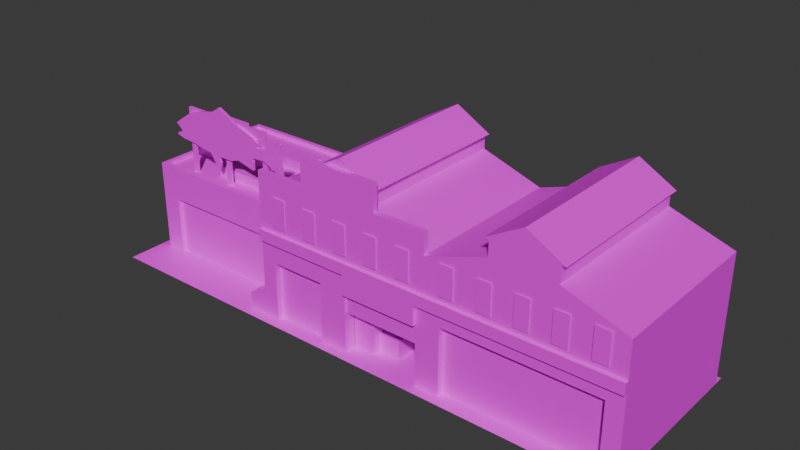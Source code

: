# Source: CCity_FFactory.blend  (saved by Blender 4.5.88; exported with 4.5.12 LTS)
import bpy
from mathutils import Matrix  # noqa: F401  (used for matrix-valued properties, if any)

bpy.ops.wm.read_factory_settings(use_empty=True)
scene = bpy.context.scene
scene.name = 'Scene'

# ---- collections
col_collection = bpy.data.collections.new('Collection'); scene.collection.children.link(col_collection)

# ---- images (referenced by path relative to the original .blend; pixels are not part of the script)
import os
ASSET_DIR = os.environ.get("B2B_ASSET_DIR", "")  # directory of the original .blend (textures are referenced by path, not embedded)
HERE = os.path.dirname(os.path.abspath(__file__))  # packed textures are extracted next to this script under _unpacked/

def load_image(name, relpath, width, height, colorspace="sRGB"):
    """Load a texture the original file referenced (path relative to the .blend, or extracted next to this script)."""
    p = next((c for c in (os.path.join(HERE, relpath), os.path.join(ASSET_DIR, relpath)) if relpath and os.path.exists(c)), "")
    if p:
        img = bpy.data.images.load(p, check_existing=True)
        img.name = name
    else:  # same state as the original file: an image datablock whose file is absent (Cycles renders it pink)
        img = bpy.data.images.new(name, width, height)
        img.source = "FILE"
        img.filepath = "//" + (relpath or name)
    img.colorspace_settings.name = colorspace
    return img
img_file24 = load_image('file24', 'LM_FishFactory.png', 1024, 1024, 'sRGB')
img_roads_grounds_png = load_image('Roads_Grounds.png', 'Roads_Grounds.png', 1024, 1024, 'sRGB')

# ---- materials (node trees are filled in below, after node groups)
mat_fishfactory = bpy.data.materials.new('FishFactory')
mat_fishfactory.diffuse_color = (1.0, 1.0, 1.0, 1.0)
mat_fishfactory.roughness = 0.5528
mat_roadsground = bpy.data.materials.new('RoadsGround')
mat_roadsground.diffuse_color = (1.0, 1.0, 1.0, 1.0)
mat_roadsground.roughness = 0.5528
mat_fishfactory1glow = bpy.data.materials.new('FishFactory1GLOW')
mat_fishfactory1glow.diffuse_color = (1.0, 1.0, 1.0, 1.0)
mat_fishfactory1glow.roughness = 0.5528

# ---- material node trees
mat_fishfactory.use_nodes = True; mat_fishfactory.node_tree.nodes.clear()
_N = mat_fishfactory.node_tree.nodes; _L = mat_fishfactory.node_tree.links
n0 = _N.new('ShaderNodeBsdfPrincipled'); n0.name = 'Principled BSDF'; n0.location = (-200, 100)
n0.inputs[2].default_value = 0.5528
n0.inputs[27].default_value = (0.0, 0.0, 0.0, 1.0)
n0.inputs[28].default_value = 1.0
n1 = _N.new('ShaderNodeOutputMaterial'); n1.name = 'Material Output'; n1.location = (200, 100)
n2 = _N.new('ShaderNodeNormalMap'); n2.name = 'Normal Map'; n2.location = (-600, -600)
n2.label = 'Normal/Map'
n3 = _N.new('ShaderNodeTexImage'); n3.name = 'Image Texture'; n3.location = (-600, 300)
n3.image = img_file24
_L.new(n0.outputs[0], n1.inputs[0])
_L.new(n2.outputs[0], n0.inputs[5])
_L.new(n3.outputs[0], n0.inputs[0])
n1.is_active_output = True
mat_roadsground.use_nodes = True; mat_roadsground.node_tree.nodes.clear()
_N = mat_roadsground.node_tree.nodes; _L = mat_roadsground.node_tree.links
n0 = _N.new('ShaderNodeBsdfPrincipled'); n0.name = 'Principled BSDF'; n0.location = (-200, 100)
n0.inputs[2].default_value = 0.5528
n0.inputs[27].default_value = (0.0, 0.0, 0.0, 1.0)
n0.inputs[28].default_value = 1.0
n1 = _N.new('ShaderNodeOutputMaterial'); n1.name = 'Material Output'; n1.location = (200, 100)
n2 = _N.new('ShaderNodeNormalMap'); n2.name = 'Normal Map'; n2.location = (-600, -600)
n2.label = 'Normal/Map'
n3 = _N.new('ShaderNodeTexImage'); n3.name = 'Image Texture'; n3.location = (-600, 300)
n3.image = img_roads_grounds_png
_L.new(n0.outputs[0], n1.inputs[0])
_L.new(n2.outputs[0], n0.inputs[5])
_L.new(n3.outputs[0], n0.inputs[0])
n1.is_active_output = True
mat_fishfactory1glow.use_nodes = True; mat_fishfactory1glow.node_tree.nodes.clear()
_N = mat_fishfactory1glow.node_tree.nodes; _L = mat_fishfactory1glow.node_tree.links
n0 = _N.new('ShaderNodeBsdfPrincipled'); n0.name = 'Principled BSDF'; n0.location = (-200, 100)
n0.inputs[2].default_value = 0.5528
n0.inputs[27].default_value = (0.0, 0.0, 0.0, 1.0)
n0.inputs[28].default_value = 1.0
n1 = _N.new('ShaderNodeOutputMaterial'); n1.name = 'Material Output'; n1.location = (200, 100)
n2 = _N.new('ShaderNodeNormalMap'); n2.name = 'Normal Map'; n2.location = (-600, -600)
n2.label = 'Normal/Map'
n3 = _N.new('ShaderNodeTexImage'); n3.name = 'Image Texture'; n3.location = (-600, 300)
n3.image = img_file24
_L.new(n0.outputs[0], n1.inputs[0])
_L.new(n2.outputs[0], n0.inputs[5])
_L.new(n3.outputs[0], n0.inputs[0])
n1.is_active_output = True

# ---- world
world_world = bpy.data.worlds.new('World'); scene.world = world_world
world_world.use_nodes = True; world_world.node_tree.nodes.clear()
_N = world_world.node_tree.nodes; _L = world_world.node_tree.links
n0 = _N.new('ShaderNodeOutputWorld'); n0.name = 'World Output'; n0.location = (200, 100)
n1 = _N.new('ShaderNodeBackground'); n1.name = 'Background'; n1.location = (-200, 100)
n1.inputs[0].default_value = (0.05088, 0.05088, 0.05088, 1.0)
_L.new(n1.outputs[0], n0.inputs[0])
n0.is_active_output = True
world_world.color = (0.05088, 0.05088, 0.05088)
world_world.sun_shadow_jitter_overblur = 0.0

# ---- meshes
me_mesh_1017 = bpy.data.meshes.new('Mesh.1017')
me_mesh_1017.from_pydata([(1257.0, 1580.0, -800.0), (1257.0, 1580.0, 800.0), (1865.0, 1580.0, 800.0), (1865.0, 1580.0, -800.0), (1561.0, 1776.0, -800.0), (1561.0, 1776.0, 800.0), (780.4, 0.0, -900.0), (780.4, 0.0, 900.0), (2341.0, 0.0, 900.0), (2341.0, 0.0, -900.0), (-780.4, 0.0, -900.0), (-780.4, 0.0, 900.0), (780.4, 0.0, 900.0), (780.4, 0.0, -900.0), (-2341.0, 0.0, -900.0), (-2341.0, 0.0, 900.0), (-780.4, 0.0, 900.0), (-780.4, 0.0, -900.0), (-2254.0, 6.294e-05, 500.0), (-780.4, 6.294e-05, 500.0), (-2254.0, 830.0, 500.0), (-780.4, 830.0, 500.0), (-2254.0, 830.0, -800.0), (-780.4, 830.0, -800.0), (-2254.0, 6.294e-05, -800.0), (-780.4, 6.294e-05, -800.0), (-2082.0, 6.294e-05, 500.0), (-952.3, 6.294e-05, 500.0), (-952.3, 580.0, 500.0), (-2082.0, 580.0, 500.0), (-2082.0, 6.294e-05, 460.0), (-952.3, 6.294e-05, 460.0), (-952.3, 580.0, 460.0), (-2082.0, 580.0, 460.0), (-2254.0, 915.5, 500.0), (-780.4, 915.5, 500.0), (-780.4, 915.5, -800.0), (-2254.0, 915.5, -800.0), (-2218.0, 915.5, 453.1), (-817.2, 915.5, 453.1), (-817.2, 915.5, -753.1), (-2218.0, 915.5, -753.1), (-2218.0, 877.1, 453.1), (-817.2, 877.1, 453.1), (-817.2, 877.1, -753.1), (-2218.0, 877.1, -753.1), (2341.0, 6.294e-05, 800.0), (2341.0, 1230.0, 800.0), (780.4, 1230.0, -800.0), (2341.0, 1230.0, -800.0), (780.4, 6.294e-05, -800.0), (2341.0, 6.294e-05, -800.0), (918.3, 6.294e-05, 800.0), (2203.0, 6.294e-05, 800.0), (2203.0, 654.9, 800.0), (918.3, 654.9, 800.0), (918.3, 6.294e-05, 737.5), (2203.0, 6.294e-05, 737.5), (2203.0, 654.9, 737.5), (918.3, 654.9, 737.5), (780.4, 774.4, -800.0), (2341.0, 774.4, -800.0), (2341.0, 774.4, 800.0), (-780.4, 6.294e-05, 800.0), (-780.4, 1230.0, 800.0), (-780.4, 1230.0, -800.0), (780.4, 1230.0, -800.0), (-780.4, 6.294e-05, -800.0), (780.4, 6.294e-05, -800.0), (55.44, 6.294e-05, 800.0), (711.7, 6.294e-05, 800.0), (711.7, 580.0, 800.0), (55.44, 580.0, 800.0), (55.44, 6.294e-05, 57.64), (711.7, 6.294e-05, 57.64), (711.7, 580.0, 57.64), (55.44, 580.0, 57.64), (-780.4, 774.4, 800.0), (-780.4, 774.4, -800.0), (780.4, 774.4, -800.0), (-2218.0, 877.1, 59.6), (-1940.0, 877.1, 59.6), (-2218.0, 1164.0, 59.6), (-1940.0, 1164.0, 59.6), (-2218.0, 1164.0, -333.4), (-1940.0, 1164.0, -333.4), (-2218.0, 877.1, -333.4), (-1940.0, 877.1, -333.4), (-2295.0, -0.0001202, -12.23), (-2216.0, -0.0001202, -12.23), (-2295.0, 1148.0, -12.23), (-2216.0, 1148.0, -12.23), (-2295.0, 1148.0, -61.43), (-2216.0, 1148.0, -61.43), (-2295.0, -0.0001202, -61.43), (-2216.0, -0.0001202, -61.43), (-1733.0, 877.1, 282.1), (-1199.0, 877.1, 282.1), (-1733.0, 981.5, 282.1), (-1199.0, 981.5, 282.1), (-1733.0, 981.5, 59.55), (-1199.0, 981.5, 59.55), (-1733.0, 877.1, 59.55), (-1199.0, 877.1, 59.55), (-780.4, 1230.0, -800.0), (-780.4, 1230.0, 746.2), (780.4, 1230.0, 746.2), (780.4, 1230.0, -800.0), (-263.5, 1430.0, -800.0), (-263.5, 1430.0, 746.2), (263.5, 1430.0, 746.2), (263.5, 1430.0, -800.0), (-263.5, 1580.0, -800.0), (-263.5, 1580.0, 746.2), (263.5, 1580.0, 746.2), (263.5, 1580.0, -800.0), (780.4, 1230.0, 746.2), (-780.4, 1230.0, 746.2), (-780.4, 1230.0, 800.0), (780.4, 1230.0, 800.0), (780.4, 1432.0, 746.2), (-780.4, 1432.0, 746.2), (-780.4, 1432.0, 800.0), (780.4, 1432.0, 800.0), (338.9, 1432.0, 746.2), (-338.9, 1432.0, 746.2), (-338.9, 1432.0, 800.0), (338.9, 1432.0, 800.0), (338.9, 1688.0, 746.2), (-338.9, 1688.0, 746.2), (-338.9, 1688.0, 800.0), (338.9, 1688.0, 800.0), (-1578.0, 1644.0, 397.2), (-1669.0, 1574.0, 397.2), (-1800.0, 1546.0, 397.2), (-1935.0, 1489.0, 397.2), (-2038.0, 1408.0, 397.2), (-2113.0, 1346.0, 397.2), (-2072.0, 1310.0, 397.2), (-2042.0, 1272.0, 397.2), (-2090.0, 1257.0, 397.2), (-2115.0, 1232.0, 397.2), (-2038.0, 1205.0, 397.2), (-1906.0, 1195.0, 397.2), (-1804.0, 1170.0, 397.2), (-1713.0, 1159.0, 397.2), (-1673.0, 1087.0, 397.2), (-1616.0, 1017.0, 397.2), (-1599.0, 1084.0, 397.2), (-1616.0, 1126.0, 397.2), (-1606.0, 1148.0, 397.2), (-1468.0, 1154.0, 397.2), (-1387.0, 1184.0, 397.2), (-1287.0, 1156.0, 397.2), (-1217.0, 1137.0, 397.2), (-1214.0, 1226.0, 397.2), (-1229.0, 1251.0, 397.2), (-1193.0, 1264.0, 397.2), (-1097.0, 1271.0, 397.2), (-1012.0, 1229.0, 397.2), (-937.3, 1193.0, 397.2), (-890.2, 1190.0, 397.2), (-898.7, 1246.0, 397.2), (-911.9, 1420.0, 397.2), (-893.8, 1484.0, 397.2), (-904.7, 1499.0, 397.2), (-980.7, 1459.0, 397.2), (-1068.0, 1393.0, 397.2), (-1128.0, 1376.0, 397.2), (-1159.0, 1376.0, 397.2), (-1182.0, 1389.0, 397.2), (-1152.0, 1404.0, 397.2), (-1148.0, 1422.0, 397.2), (-1212.0, 1464.0, 397.2), (-1297.0, 1499.0, 397.2), (-1357.0, 1518.0, 397.2), (-1430.0, 1555.0, 397.2), (-1498.0, 1602.0, 397.2), (-1578.0, 1644.0, 371.1), (-1669.0, 1574.0, 371.1), (-1800.0, 1546.0, 371.1), (-1935.0, 1489.0, 371.1), (-2038.0, 1408.0, 371.1), (-2113.0, 1346.0, 371.1), (-2072.0, 1310.0, 371.1), (-2042.0, 1272.0, 371.1), (-2090.0, 1257.0, 371.1), (-2115.0, 1232.0, 371.1), (-2038.0, 1205.0, 371.1), (-1906.0, 1195.0, 371.1), (-1804.0, 1170.0, 371.1), (-1713.0, 1159.0, 371.1), (-1673.0, 1087.0, 371.1), (-1616.0, 1017.0, 371.1), (-1599.0, 1084.0, 371.1), (-1616.0, 1126.0, 371.1), (-1606.0, 1148.0, 371.1), (-1468.0, 1154.0, 371.1), (-1387.0, 1184.0, 371.1), (-1287.0, 1156.0, 371.1), (-1217.0, 1137.0, 371.1), (-1214.0, 1226.0, 371.1), (-1229.0, 1251.0, 371.1), (-1193.0, 1264.0, 371.1), (-1097.0, 1271.0, 371.1), (-1012.0, 1229.0, 371.1), (-937.3, 1193.0, 371.1), (-890.2, 1190.0, 371.1), (-898.7, 1246.0, 371.1), (-911.9, 1420.0, 371.1), (-893.8, 1484.0, 371.1), (-904.7, 1499.0, 371.1), (-980.7, 1459.0, 371.1), (-1068.0, 1393.0, 371.1), (-1128.0, 1376.0, 371.1), (-1159.0, 1376.0, 371.1), (-1182.0, 1389.0, 371.1), (-1152.0, 1404.0, 371.1), (-1148.0, 1422.0, 371.1), (-1212.0, 1464.0, 371.1), (-1297.0, 1499.0, 371.1), (-1357.0, 1518.0, 371.1), (-1430.0, 1555.0, 371.1), (-1498.0, 1602.0, 371.1), (-1578.0, 1644.0, 397.2), (-1669.0, 1574.0, 397.2), (-1800.0, 1546.0, 397.2), (-1935.0, 1489.0, 397.2), (-2038.0, 1408.0, 397.2), (-2113.0, 1346.0, 397.2), (-2072.0, 1310.0, 397.2), (-2042.0, 1272.0, 397.2), (-2090.0, 1257.0, 397.2), (-2115.0, 1232.0, 397.2), (-2038.0, 1205.0, 397.2), (-1906.0, 1195.0, 397.2), (-1804.0, 1170.0, 397.2), (-1713.0, 1159.0, 397.2), (-1673.0, 1087.0, 397.2), (-1616.0, 1017.0, 397.2), (-1599.0, 1084.0, 397.2), (-1616.0, 1126.0, 397.2), (-1606.0, 1148.0, 397.2), (-1468.0, 1154.0, 397.2), (-1387.0, 1184.0, 397.2), (-1287.0, 1156.0, 397.2), (-1217.0, 1137.0, 397.2), (-1214.0, 1226.0, 397.2), (-1229.0, 1251.0, 397.2), (-1193.0, 1264.0, 397.2), (-1097.0, 1271.0, 397.2), (-1012.0, 1229.0, 397.2), (-937.3, 1193.0, 397.2), (-890.2, 1190.0, 397.2), (-898.7, 1246.0, 397.2), (-911.9, 1420.0, 397.2), (-893.8, 1484.0, 397.2), (-904.7, 1499.0, 397.2), (-980.7, 1459.0, 397.2), (-1068.0, 1393.0, 397.2), (-1128.0, 1376.0, 397.2), (-1159.0, 1376.0, 397.2), (-1182.0, 1389.0, 397.2), (-1152.0, 1404.0, 397.2), (-1148.0, 1422.0, 397.2), (-1212.0, 1464.0, 397.2), (-1297.0, 1499.0, 397.2), (-1357.0, 1518.0, 397.2), (-1430.0, 1555.0, 397.2), (-1498.0, 1602.0, 397.2), (-1578.0, 1644.0, 371.1), (-1669.0, 1574.0, 371.1), (-1800.0, 1546.0, 371.1), (-1935.0, 1489.0, 371.1), (-2038.0, 1408.0, 371.1), (-2113.0, 1346.0, 371.1), (-2072.0, 1310.0, 371.1), (-2042.0, 1272.0, 371.1), (-2090.0, 1257.0, 371.1), (-2115.0, 1232.0, 371.1), (-2038.0, 1205.0, 371.1), (-1906.0, 1195.0, 371.1), (-1804.0, 1170.0, 371.1), (-1713.0, 1159.0, 371.1), (-1673.0, 1087.0, 371.1), (-1616.0, 1017.0, 371.1), (-1599.0, 1084.0, 371.1), (-1616.0, 1126.0, 371.1), (-1606.0, 1148.0, 371.1), (-1468.0, 1154.0, 371.1), (-1387.0, 1184.0, 371.1), (-1287.0, 1156.0, 371.1), (-1217.0, 1137.0, 371.1), (-1214.0, 1226.0, 371.1), (-1229.0, 1251.0, 371.1), (-1193.0, 1264.0, 371.1), (-1097.0, 1271.0, 371.1), (-1012.0, 1229.0, 371.1), (-937.3, 1193.0, 371.1), (-890.2, 1190.0, 371.1), (-898.7, 1246.0, 371.1), (-911.9, 1420.0, 371.1), (-893.8, 1484.0, 371.1), (-904.7, 1499.0, 371.1), (-980.7, 1459.0, 371.1), (-1068.0, 1393.0, 371.1), (-1128.0, 1376.0, 371.1), (-1159.0, 1376.0, 371.1), (-1182.0, 1389.0, 371.1), (-1152.0, 1404.0, 371.1), (-1148.0, 1422.0, 371.1), (-1212.0, 1464.0, 371.1), (-1297.0, 1499.0, 371.1), (-1357.0, 1518.0, 371.1), (-1430.0, 1555.0, 371.1), (-1498.0, 1602.0, 371.1), (-1968.0, 877.1, 371.1), (-1926.0, 877.1, 371.1), (-1968.0, 1445.0, 371.1), (-1926.0, 1445.0, 371.1), (-1968.0, 1445.0, 341.2), (-1926.0, 1445.0, 341.2), (-1968.0, 877.1, 341.2), (-1926.0, 877.1, 341.2), (-1968.0, 1445.0, 371.1), (-1086.0, 1445.0, 371.1), (-1968.0, 1538.0, 371.1), (-1086.0, 1538.0, 371.1), (-1968.0, 1538.0, 341.2), (-1086.0, 1538.0, 341.2), (-1968.0, 1445.0, 341.2), (-1086.0, 1445.0, 341.2), (-2295.0, -0.0001202, -192.3), (-2216.0, -0.0001202, -192.3), (-2295.0, 1148.0, -192.3), (-2216.0, 1148.0, -192.3), (-2295.0, 1148.0, -241.5), (-2216.0, 1148.0, -241.5), (-2295.0, -0.0001202, -241.5), (-2216.0, -0.0001202, -241.5), (-2131.0, 1049.0, 62.08), (-2026.0, 1049.0, 62.08), (-2131.0, 1105.0, 62.08), (-2026.0, 1105.0, 62.08), (-2131.0, 1049.0, -336.0), (-2026.0, 1049.0, -336.0), (-2131.0, 1105.0, -336.0), (-2026.0, 1105.0, -336.0), (-947.2, -1.335e-05, 800.0), (-780.4, -1.335e-05, 800.0), (-947.2, 163.1, 800.0), (-780.4, 216.6, 800.0), (-947.2, 163.1, 533.6), (-780.4, 216.6, 533.6), (-947.2, -1.335e-05, 533.6), (-780.4, -1.335e-05, 533.6), (-1733.0, 877.1, -255.6), (-1199.0, 877.1, -255.6), (-1733.0, 981.5, -255.6), (-1199.0, 981.5, -255.6), (-1733.0, 981.5, -478.2), (-1199.0, 981.5, -478.2), (-1733.0, 877.1, -478.2), (-1199.0, 877.1, -478.2), (-1557.0, 877.1, 371.1), (-1515.0, 877.1, 371.1), (-1557.0, 1445.0, 371.1), (-1515.0, 1445.0, 371.1), (-1557.0, 1445.0, 341.2), (-1515.0, 1445.0, 341.2), (-1557.0, 877.1, 341.2), (-1515.0, 877.1, 341.2), (-1129.0, 877.1, 371.1), (-1086.0, 877.1, 371.1), (-1129.0, 1445.0, 371.1), (-1086.0, 1445.0, 371.1), (-1129.0, 1445.0, 341.2), (-1086.0, 1445.0, 341.2), (-1129.0, 877.1, 341.2), (-1086.0, 877.1, 341.2), (-303.9, 1580.0, -800.0), (-303.9, 1580.0, 746.2), (303.9, 1580.0, 746.2), (303.9, 1580.0, -800.0), (-0.0002441, 1776.0, -800.0), (-0.0002441, 1776.0, 746.2), (-303.9, 1580.0, 746.2), (303.9, 1580.0, 746.2), (0.0, 1776.0, 746.2), (303.9, 1580.0, -800.0), (-303.9, 1580.0, -800.0), (0.0, 1776.0, -800.0), (1257.0, 1580.0, 800.0), (1865.0, 1580.0, 800.0), (1561.0, 1776.0, 800.0), (1865.0, 1580.0, -800.0), (1257.0, 1580.0, -800.0), (1561.0, 1776.0, -800.0), (780.4, 1230.0, -800.0), (780.4, 1230.0, 800.0), (2341.0, 1230.0, 800.0), (2341.0, 1230.0, -800.0), (1297.0, 1430.0, -800.0), (1297.0, 1430.0, 800.0), (1824.0, 1430.0, 800.0), (1824.0, 1430.0, -800.0), (1297.0, 1580.0, -800.0), (1297.0, 1580.0, 800.0), (1824.0, 1580.0, 800.0), (1824.0, 1580.0, -800.0), (1297.0, 1580.0, 800.0), (1297.0, 1430.0, 800.0), (1824.0, 1430.0, 800.0), (1824.0, 1580.0, 800.0), (780.4, 884.2, 800.0), (2341.0, 884.2, 800.0), (59.77, 1.717e-05, 681.8), (241.0, 1.717e-05, 681.8), (59.77, 366.7, 681.8), (241.0, 366.7, 681.8), (59.77, 366.7, 474.7), (241.0, 366.7, 474.7), (241.0, 1.717e-05, 474.7), (241.0, -1.907e-06, 600.0), (422.2, -1.907e-06, 600.0), (241.0, 182.5, 600.0), (422.2, 182.5, 600.0), (241.0, 182.5, 392.9), (422.2, 182.5, 392.9), (422.2, -1.907e-06, 392.9), (-650.3, 580.0, 737.5), (-650.3, 1.907e-06, 737.5), (-184.3, 1.907e-06, 737.5), (-184.3, 580.0, 737.5), (-650.3, 580.0, 800.0), (-650.3, 1.907e-06, 800.0), (-184.3, 1.907e-06, 800.0), (-184.3, 580.0, 800.0), (780.4, 1432.0, 800.0), (338.9, 1432.0, 800.0), (338.9, 1688.0, 800.0), (-338.9, 1688.0, 800.0), (-338.9, 1432.0, 800.0), (-780.4, 1432.0, 800.0), (-780.4, 1230.0, 800.0), (780.4, 1230.0, 800.0), (-780.4, 884.2, 800.0), (780.4, 884.2, 800.0), (56.09, 774.4, 830.2), (54.8, 774.4, 800.0), (711.7, 774.4, 800.0), (711.7, 774.4, 830.2), (56.09, 580.0, 830.2), (54.8, 580.0, 800.0), (711.7, 580.0, 800.0), (711.7, 580.0, 830.2), (-780.4, 774.4, 800.0), (-780.4, 884.2, 800.0), (780.4, 884.2, 800.0), (780.4, 774.4, 830.2), (-780.4, 774.4, 830.2), (780.4, 884.2, 830.2), (-780.4, 884.2, 830.2), (54.4, 774.4, 830.2), (55.19, 884.2, 830.2), (712.3, 774.4, 830.2), (711.2, 884.2, 830.2), (2341.0, 774.4, 800.0), (2341.0, 884.2, 800.0), (2341.0, 884.2, 830.2), (2341.0, 774.4, 830.2), (-780.4, 1.907e-06, 800.0), (-650.3, 1.907e-06, 800.0), (-650.3, 580.0, 800.0), (-184.3, 580.0, 800.0), (-184.3, 1.907e-06, 800.0), (55.44, 1.907e-06, 800.0), (55.44, 580.0, 800.0), (-780.4, 774.4, 800.0), (54.8, 774.4, 800.0), (711.7, 774.4, 800.0), (711.7, 1.907e-06, 800.0), (780.4, 1.907e-06, 800.0), (780.4, 774.4, 800.0), (56.09, 580.0, 781.8), (711.7, 580.0, 781.8), (56.09, 393.4, 781.8), (711.7, 393.4, 781.8), (780.4, 1.907e-06, 800.0), (918.3, 1.907e-06, 800.0), (918.3, 654.9, 800.0), (2203.0, 654.9, 800.0), (2203.0, 1.907e-06, 800.0), (2341.0, 1.907e-06, 800.0), (2341.0, 774.4, 800.0), (780.4, 774.4, 800.0), (-640.4, 941.0, 812.2), (-519.8, 941.0, 812.2), (-640.4, 1231.0, 812.2), (-519.8, 1231.0, 812.2), (-337.0, 941.0, 812.2), (-216.4, 941.0, 812.2), (-337.0, 1231.0, 812.2), (-216.4, 1231.0, 812.2), (-42.33, 941.0, 812.2), (78.3, 941.0, 812.2), (-42.33, 1231.0, 812.2), (78.3, 1231.0, 812.2), (246.1, 941.0, 812.2), (366.7, 941.0, 812.2), (246.1, 1231.0, 812.2), (366.7, 1231.0, 812.2), (535.1, 941.0, 812.2), (655.7, 941.0, 812.2), (535.1, 1231.0, 812.2), (655.7, 1231.0, 812.2), (914.4, 941.0, 812.2), (1035.0, 941.0, 812.2), (914.4, 1231.0, 812.2), (1035.0, 1231.0, 812.2), (1218.0, 941.0, 812.2), (1338.0, 941.0, 812.2), (1218.0, 1231.0, 812.2), (1338.0, 1231.0, 812.2), (1513.0, 941.0, 812.2), (1633.0, 941.0, 812.2), (1513.0, 1231.0, 812.2), (1633.0, 1231.0, 812.2), (1801.0, 941.0, 812.2), (1922.0, 941.0, 812.2), (1801.0, 1231.0, 812.2), (1922.0, 1231.0, 812.2), (2090.0, 941.0, 812.2), (2211.0, 941.0, 812.2), (2090.0, 1231.0, 812.2), (2211.0, 1231.0, 812.2), (-788.0, -2.861e-05, 630.8), (-788.0, 915.5, 630.8), (-788.0, 915.5, 500.0), (-788.0, -2.861e-05, 500.0), (-788.0, 994.1, 630.8), (-788.0, 994.1, 500.0), (-788.0, 1084.0, 540.2), (-788.0, 1084.0, 391.2), (-788.0, 1230.0, 540.2), (-788.0, 1230.0, 391.2)], [], [(0, 1, 5, 4), (2, 3, 4, 5), (6, 7, 8, 9), (10, 11, 12, 13), (14, 15, 16, 17), (30, 31, 32, 33), (42, 43, 44, 45), (22, 23, 25, 24), (24, 18, 20, 22), (19, 21, 28, 27), (21, 20, 29, 28), (20, 18, 26, 29), (27, 28, 32, 31), (28, 29, 33, 32), (29, 26, 30, 33), (20, 21, 35, 34), (23, 22, 37, 36), (22, 20, 34, 37), (34, 35, 39, 38), (35, 36, 40, 39), (36, 37, 41, 40), (37, 34, 38, 41), (38, 39, 43, 42), (39, 40, 44, 43), (40, 41, 45, 44), (41, 38, 42, 45), (56, 57, 58, 59), (60, 61, 51, 50), (46, 51, 61, 62), (53, 54, 58, 57), (54, 55, 59, 58), (55, 52, 56, 59), (48, 49, 61, 60), (62, 61, 49, 47), (73, 74, 75, 76), (78, 79, 68, 67), (67, 63, 77, 78), (70, 71, 75, 74), (71, 72, 76, 75), (72, 69, 73, 76), (78, 77, 64, 65), (65, 66, 79, 78), (80, 81, 83, 82), (82, 83, 85, 84), (84, 85, 87, 86), (81, 87, 85, 83), (86, 80, 82, 84), (88, 89, 91, 90), (90, 91, 93, 92), (92, 93, 95, 94), (94, 88, 90, 92), (96, 97, 99, 98), (98, 99, 101, 100), (100, 101, 103, 102), (97, 103, 101, 99), (102, 96, 98, 100), (104, 105, 109, 108), (105, 106, 110, 109), (106, 107, 111, 110), (107, 104, 108, 111), (108, 109, 113, 112), (110, 111, 115, 114), (111, 108, 112, 115), (120, 121, 123), (123, 121, 122), (116, 119, 117), (117, 119, 118), (116, 117, 120), (120, 117, 121), (117, 118, 121), (121, 118, 122), (119, 116, 123), (123, 116, 120), (128, 129, 130, 131), (124, 127, 126, 125), (124, 125, 129, 128), (125, 126, 130, 129), (127, 124, 128, 131), (187, 186, 188), (186, 185, 188), (193, 192, 194), (194, 192, 195), (183, 182, 184), (207, 206, 208), (200, 199, 201), (201, 199, 202), (192, 191, 195), (188, 185, 189), (195, 191, 196), (211, 210, 212), (210, 209, 212), (218, 217, 219), (217, 216, 219), (206, 205, 208), (208, 205, 209), (209, 205, 212), (212, 205, 213), (205, 204, 213), (213, 204, 214), (204, 203, 214), (214, 203, 215), (215, 203, 216), (199, 198, 202), (203, 202, 216), (184, 182, 185), (185, 182, 189), (182, 181, 189), (181, 180, 189), (189, 180, 190), (190, 180, 191), (180, 179, 191), (191, 179, 196), (196, 179, 197), (179, 178, 197), (178, 223, 197), (223, 222, 197), (197, 222, 198), (222, 221, 198), (198, 221, 202), (221, 220, 202), (220, 219, 202), (219, 216, 202), (141, 142, 140), (140, 142, 139), (147, 148, 146), (148, 149, 146), (137, 138, 136), (161, 162, 160), (154, 155, 153), (146, 149, 145), (155, 156, 153), (142, 143, 139), (149, 150, 145), (165, 166, 164), (164, 166, 163), (160, 162, 159), (162, 163, 159), (163, 166, 159), (166, 167, 159), (159, 167, 158), (167, 168, 158), (158, 168, 157), (168, 169, 157), (169, 170, 157), (172, 173, 171), (171, 173, 170), (153, 156, 152), (157, 170, 156), (138, 139, 136), (139, 143, 136), (136, 143, 135), (135, 143, 134), (143, 144, 134), (144, 145, 134), (134, 145, 133), (145, 150, 133), (150, 151, 133), (133, 151, 132), (132, 151, 177), (177, 151, 176), (151, 152, 176), (176, 152, 175), (152, 156, 175), (175, 156, 174), (174, 156, 173), (156, 170, 173), (224, 270, 271, 225), (225, 271, 272, 226), (226, 272, 273, 227), (227, 273, 274, 228), (228, 274, 275, 229), (229, 275, 276, 230), (230, 276, 277, 231), (231, 277, 278, 232), (232, 278, 279, 233), (233, 279, 280, 234), (234, 280, 281, 235), (235, 281, 282, 236), (236, 282, 283, 237), (237, 283, 284, 238), (238, 284, 285, 239), (239, 285, 286, 240), (240, 286, 287, 241), (241, 287, 288, 242), (242, 288, 289, 243), (243, 289, 290, 244), (244, 290, 291, 245), (245, 291, 292, 246), (246, 292, 293, 247), (247, 293, 294, 248), (248, 294, 295, 249), (249, 295, 296, 250), (250, 296, 297, 251), (251, 297, 298, 252), (252, 298, 299, 253), (253, 299, 300, 254), (254, 300, 301, 255), (255, 301, 302, 256), (256, 302, 303, 257), (257, 303, 304, 258), (258, 304, 305, 259), (259, 305, 306, 260), (260, 306, 307, 261), (261, 307, 308, 262), (262, 308, 309, 263), (263, 309, 310, 264), (264, 310, 311, 265), (265, 311, 312, 266), (266, 312, 313, 267), (267, 313, 314, 268), (268, 314, 315, 269), (269, 315, 270, 224), (316, 317, 319, 318), (320, 321, 323, 322), (317, 323, 321, 319), (322, 316, 318, 320), (324, 325, 327, 326), (326, 327, 329, 328), (328, 329, 331, 330), (325, 331, 329, 327), (330, 324, 326, 328), (332, 333, 335, 334), (334, 335, 337, 336), (336, 337, 339, 338), (338, 332, 334, 336), (340, 341, 343, 342), (344, 346, 347, 345), (348, 349, 351, 350), (350, 351, 353, 352), (349, 355, 353, 351), (354, 348, 350, 352), (356, 357, 359, 358), (358, 359, 361, 360), (360, 361, 363, 362), (357, 363, 361, 359), (362, 356, 358, 360), (364, 365, 367, 366), (368, 369, 371, 370), (365, 371, 369, 367), (370, 364, 366, 368), (372, 373, 375, 374), (376, 377, 379, 378), (373, 379, 377, 375), (378, 372, 374, 376), (380, 381, 385, 384), (382, 383, 384, 385), (386, 387, 388), (389, 390, 391), (392, 393, 394), (395, 396, 397), (398, 399, 403, 402), (399, 400, 404, 403), (400, 401, 405, 404), (401, 398, 402, 405), (402, 403, 407, 406), (404, 405, 409, 408), (405, 402, 406, 409), (410, 411, 412, 413), (400, 399, 414, 415), (416, 417, 419, 418), (418, 419, 421, 420), (417, 422, 421, 419), (423, 424, 426, 425), (425, 426, 428, 427), (424, 429, 428, 426), (430, 433, 432, 431), (430, 431, 435, 434), (432, 433, 437, 436), (433, 430, 434, 437), (444, 445, 443), (443, 445, 442), (438, 439, 445), (445, 439, 442), (439, 440, 442), (440, 441, 442), (446, 447, 444), (444, 447, 445), (448, 449, 453, 452), (450, 451, 455, 454), (451, 448, 452, 455), (460, 463, 464, 462), (467, 468, 469, 470), (464, 457, 462), (457, 456, 460, 462), (464, 463, 465, 466), (466, 465, 459, 461), (458, 466, 461), (458, 457, 464, 466), (458, 461, 469, 468), (461, 459, 470, 469), (471, 472, 473, 478), (478, 473, 474, 479), (479, 474, 475, 476, 477), (480, 481, 482, 483), (485, 484, 486, 487), (488, 489, 490, 495), (495, 490, 491, 494), (494, 491, 492, 493), (496, 497, 499, 498), (500, 501, 503, 502), (504, 505, 507, 506), (508, 509, 511, 510), (512, 513, 515, 514), (516, 517, 519, 518), (520, 521, 523, 522), (524, 525, 527, 526), (528, 529, 531, 530), (532, 533, 535, 534), (539, 536, 537, 538), (538, 537, 540, 541), (541, 540, 542, 543), (543, 542, 544, 545)])
me_mesh_1017.polygons.foreach_set('use_smooth', [True] * 312)
me_mesh_1017.polygons.foreach_set('material_index', [0, 0, 1, 1, 1, 0, 0, 0, 0, 0, 0, 0, 0, 0, 0, 0, 0, 0, 0, 0, 0, 0, 0, 0, 0, 0, 0, 0, 0, 0, 0, 0, 0, 0, 0, 0, 0, 0, 0, 0, 0, 0, 0, 0, 0, 0, 0, 0, 0, 0, 0, 0, 0, 0, 0, 0, 0, 0, 0, 0, 0, 0, 0, 0, 0, 0, 0, 0, 0, 0, 0, 0, 0, 0, 0, 0, 0, 0, 0, 0, 0, 0, 0, 0, 0, 0, 0, 0, 0, 0, 0, 0, 0, 0, 0, 0, 0, 0, 0, 0, 0, 0, 0, 0, 0, 0, 0, 0, 0, 0, 0, 0, 0, 0, 0, 0, 0, 0, 0, 0, 0, 0, 0, 0, 0, 0, 0, 0, 0, 0, 0, 0, 0, 0, 0, 0, 0, 0, 0, 0, 0, 0, 0, 0, 0, 0, 0, 0, 0, 0, 0, 0, 0, 0, 0, 0, 0, 0, 0, 0, 0, 0, 0, 0, 0, 0, 0, 0, 0, 0, 0, 0, 0, 0, 0, 0, 0, 0, 0, 0, 0, 0, 0, 0, 0, 0, 0, 0, 0, 0, 0, 0, 0, 0, 0, 0, 0, 0, 0, 0, 0, 0, 0, 0, 0, 0, 0, 0, 0, 0, 0, 0, 0, 0, 0, 0, 0, 0, 0, 0, 0, 0, 0, 0, 0, 0, 0, 0, 0, 0, 0, 0, 0, 0, 0, 0, 0, 0, 0, 0, 0, 0, 0, 0, 0, 0, 0, 0, 0, 0, 0, 0, 0, 0, 0, 0, 0, 0, 0, 0, 0, 0, 0, 0, 0, 0, 0, 0, 0, 0, 0, 0, 0, 0, 0, 0, 0, 0, 0, 0, 0, 0, 0, 0, 0, 0, 0, 0, 0, 0, 0, 0, 0, 0, 0, 0, 0, 0, 0, 0, 0, 0, 0, 2, 0, 0, 0, 0, 0, 0, 0, 0])
_k = set([(4, 5), (18, 20), (20, 34), (22, 24), (22, 37), (26, 29), (27, 28), (28, 29), (28, 32), (29, 33), (30, 33), (31, 32), (32, 33), (34, 35), (34, 37), (36, 37), (36, 40), (38, 39), (38, 41), (38, 42), (39, 40), (39, 43), (40, 41), (40, 44), (41, 45), (42, 43), (42, 45), (43, 44), (44, 45), (49, 61), (51, 61), (54, 58), (55, 59), (56, 59), (57, 58), (58, 59), (65, 78), (67, 78), (71, 75), (72, 76), (73, 76), (74, 75), (75, 76), (80, 82), (81, 83), (82, 83), (82, 84), (83, 85), (84, 85), (84, 86), (85, 87), (88, 90), (90, 91), (90, 92), (92, 93), (92, 94), (96, 98), (97, 99), (98, 99), (98, 100), (99, 101), (100, 101), (100, 102), (101, 103), (104, 108), (105, 109), (106, 110), (107, 111), (108, 109), (108, 112), (110, 111), (111, 115), (116, 117), (116, 119), (116, 120), (117, 118), (117, 121), (120, 121), (120, 123), (121, 122), (121, 123), (124, 125), (124, 127), (124, 128), (125, 126), (125, 129), (128, 129), (128, 131), (129, 130), (224, 270), (229, 275), (231, 277), (233, 279), (237, 283), (239, 285), (240, 286), (241, 287), (242, 288), (244, 290), (246, 292), (247, 293), (248, 294), (253, 299), (256, 302), (257, 303), (262, 308), (263, 309), (264, 310), (316, 318), (317, 319), (320, 322), (321, 323), (324, 326), (325, 327), (326, 327), (326, 328), (327, 329), (328, 329), (328, 330), (329, 331), (332, 334), (334, 335), (334, 336), (336, 337), (336, 338), (348, 350), (349, 351), (350, 351), (350, 352), (351, 353), (356, 358), (357, 359), (358, 359), (358, 360), (359, 361), (360, 361), (360, 362), (361, 363), (364, 366), (365, 367), (368, 370), (369, 371), (372, 374), (373, 375), (376, 378), (377, 379), (384, 385), (398, 402), (399, 400), (399, 403), (400, 404), (401, 405), (402, 403), (402, 406), (404, 405), (405, 409), (417, 419), (418, 419), (419, 421), (424, 426), (425, 426), (426, 428), (430, 431), (430, 433), (430, 434), (432, 433), (433, 437), (448, 452), (451, 455), (457, 462), (457, 464), (460, 462), (461, 466), (461, 469), (462, 464), (464, 466), (468, 469), (469, 470)])
me_mesh_1017.attributes.new('sharp_edge', 'BOOLEAN', 'EDGE').data.foreach_set('value', [ (min(e.vertices), max(e.vertices)) in _k for e in me_mesh_1017.edges])
_uv = me_mesh_1017.uv_layers.new(name='map1')
_uv.uv.foreach_set('vector', [0.002497, 0.6188, 0.002497, 0.2556, 0.0923, 0.2556, 0.0923, 0.6188, 0.1777, 0.2556, 0.1777, 0.6188, 0.09212, 0.6188, 0.09212, 0.2556, 0.0, 0.4693, 0.2478, 0.4693, 0.2478, 0.7171, 0.0, 0.7171, 0.0, 0.4693, 0.2478, 0.4693, 0.2478, 0.7171, 0.0, 0.7171, 0.0, 0.4693, 0.2478, 0.4693, 0.2478, 0.7171, 0.0, 0.7171, 0.329, 0.7889, 0.6333, 0.7889, 0.6333, 1.0, 0.329, 1.0, 0.0005562, 0.79, 0.3261, 0.79, 0.3261, 0.9966, 0.0005562, 0.9966, 0.5951, 0.2558, 0.9988, 0.2558, 0.9988, 0.001595, 0.5951, 0.001595, 0.5951, 0.001595, 0.9988, 0.001595, 0.9988, 0.2558, 0.5951, 0.2558, 0.9988, 0.001595, 0.9988, 0.2558, 0.9517, 0.1769, 0.9517, 0.001595, 0.9988, 0.2558, 0.5951, 0.2558, 0.6422, 0.1769, 0.9517, 0.1769, 0.5951, 0.2558, 0.5951, 0.001595, 0.6422, 0.001595, 0.6422, 0.1769, 0.3506, 0.0008163, 0.3506, 0.2159, 0.345, 0.2159, 0.345, 0.0008163, 0.0411, 0.2173, 0.3451, 0.2173, 0.3451, 0.2229, 0.0411, 0.2229, 0.03973, 0.0008163, 0.03973, 0.2159, 0.03418, 0.2159, 0.03418, 0.0008164, 0.5954, 0.2581, 0.996, 0.2581, 0.996, 0.2761, 0.5954, 0.2761, 0.5954, 0.2581, 0.996, 0.2581, 0.996, 0.2761, 0.5954, 0.2761, 0.6144, 0.2581, 0.9771, 0.2581, 0.9771, 0.2761, 0.6144, 0.2761, 0.1794, 0.6178, 0.1794, 0.4256, 0.1877, 0.4256, 0.1877, 0.6178, 0.1794, 0.6178, 0.1794, 0.4256, 0.1877, 0.4256, 0.1877, 0.6178, 0.1794, 0.6178, 0.1794, 0.4256, 0.1877, 0.4256, 0.1877, 0.6178, 0.1794, 0.6178, 0.1794, 0.4256, 0.1877, 0.4256, 0.1877, 0.6178, 0.1791, 0.4231, 0.1791, 0.2582, 0.188, 0.2582, 0.188, 0.4231, 0.1791, 0.4231, 0.1791, 0.2582, 0.188, 0.2582, 0.188, 0.4231, 0.1791, 0.4231, 0.1791, 0.2582, 0.188, 0.2582, 0.188, 0.4231, 0.1791, 0.4231, 0.1791, 0.2582, 0.188, 0.2582, 0.188, 0.4231, 0.03971, -4.02e-05, 0.3458, -4.02e-05, 0.3458, 0.2173, 0.03971, 0.2173, 0.5948, 0.2572, 1.0, 0.2574, 1.0, 0.0, 0.5948, 0.0, 0.5948, 0.0, 1.0, 0.0, 1.0, 0.2574, 0.5948, 0.2572, 0.3461, 0.2173, 0.3461, -4.02e-05, 0.3509, -4.017e-05, 0.3509, 0.2173, 0.3367, 0.2221, 0.04937, 0.2221, 0.04937, 0.2173, 0.3367, 0.2173, 0.03516, 0.2173, 0.03516, -4.02e-05, 0.03993, -4.02e-05, 0.03993, 0.2173, 0.5948, 0.4381, 1.0, 0.4381, 1.0, 0.2574, 0.5948, 0.2572, 0.5948, 0.2572, 1.0, 0.2574, 1.0, 0.3374, 0.5948, 0.3374, 0.4192, 0.0, 0.5919, 0.0, 0.5919, 0.2291, 0.4192, 0.2291, 0.5948, 0.2572, 0.9995, 0.2603, 0.9995, 2.98e-08, 0.5948, 0.0, 0.9555, 0.0, 0.6471, 0.0, 0.6471, 0.2567, 0.9555, 0.2567, 0.5921, 0.0, 0.5921, 0.2294, 0.4193, 0.2294, 0.4193, 0.0, -0.3533, 0.25, -0.6033, 0.25, -0.6033, 0.25, -0.3533, 0.25, 0.5921, 0.2294, 0.5921, 0.0, 0.4193, 5.96e-08, 0.4193, 0.2294, 0.9555, 0.2567, 0.6471, 0.2567, 0.6471, 0.342, 0.9555, 0.342, 0.5948, 0.4381, 0.998, 0.4381, 0.9995, 0.2603, 0.5948, 0.2572, 0.4889, 0.6612, 0.3752, 0.6612, 0.3752, 0.7875, 0.4889, 0.7875, 0.2894, 0.4953, 0.1906, 0.4953, 0.1906, 0.5903, 0.2894, 0.5903, 0.4889, 0.7875, 0.3752, 0.7875, 0.3752, 0.6612, 0.4889, 0.6612, 0.4889, 0.6612, 0.3752, 0.6612, 0.3752, 0.7875, 0.4889, 0.7875, 0.4889, 0.6612, 0.3752, 0.6612, 0.3752, 0.7875, 0.4889, 0.7875, 0.571, 0.001115, 0.5941, 0.001115, 0.5941, 0.2632, 0.571, 0.2632, 0.571, 0.1203, 0.5806, 0.1203, 0.5806, 0.1339, 0.571, 0.1339, 0.571, 0.001115, 0.5941, 0.001115, 0.5941, 0.2632, 0.571, 0.2632, 0.571, 0.001115, 0.5807, 0.001115, 0.5807, 0.2632, 0.571, 0.2632, 0.0008981, 0.6974, 0.2079, 0.6974, 0.2079, 0.6204, 0.0008981, 0.6204, 0.0008981, 0.6983, 0.2079, 0.6983, 0.2079, 0.7878, 0.0008981, 0.7878, 0.0008981, 0.6204, 0.2079, 0.6204, 0.2079, 0.6974, 0.0008981, 0.6974, 0.2966, 0.7874, 0.2966, 0.6992, 0.211, 0.6992, 0.211, 0.7874, 0.2966, 0.7874, 0.2966, 0.6992, 0.211, 0.6992, 0.211, 0.7874, 0.6344, 0.8107, 0.9994, 0.8107, 0.9994, 0.6647, 0.6344, 0.6647, 0.8889, 0.0, 0.8889, 1.0, 0.8889, 1.0, 0.8889, 0.0, 0.6344, 0.5188, 0.9994, 0.5188, 0.9994, 0.6648, 0.6344, 0.6648, 0.998, 0.4381, 0.5948, 0.4381, 0.7283, 0.5047, 0.8645, 0.5047, 0.5982, 0.4101, 0.9945, 0.4101, 0.9945, 0.4381, 0.5982, 0.4381, 0.5982, 0.4101, 0.9945, 0.4101, 0.9945, 0.4381, 0.5982, 0.4381, 0.3047, 0.4937, 0.4577, 0.4937, 0.4577, 0.54, 0.3047, 0.54, 0.1797, 0.426, 0.1871, 0.426, 0.1797, 0.6166, 0.1797, 0.6166, 0.1871, 0.426, 0.1871, 0.6166, 0.0, 0.02991, 0.0, 0.0, 1.0, 0.02991, 1.0, 0.02991, 0.0, 0.0, 1.0, 0.0, 0.0, 0.02991, 1.0, 0.02991, 0.0, 0.02991, 0.0, 0.02991, 1.0, 0.02991, 1.0, 0.02991, 0.1797, 0.426, 0.1871, 0.426, 0.1797, 0.6166, 0.1797, 0.6166, 0.1871, 0.426, 0.1871, 0.6166, 0.1797, 0.426, 0.1871, 0.426, 0.1797, 0.6166, 0.1797, 0.6166, 0.1871, 0.426, 0.1871, 0.6166, 0.1797, 0.426, 0.1871, 0.426, 0.1871, 0.6166, 0.1797, 0.6166, 0.0, 0.02991, 0.0, 0.0, 1.0, 0.0, 1.0, 0.02991, 0.0, 0.02991, 1.0, 0.02991, 1.0, 0.02991, 0.0, 0.02991, 0.1797, 0.426, 0.1871, 0.426, 0.1871, 0.6166, 0.1797, 0.6166, 0.1797, 0.426, 0.1871, 0.426, 0.1871, 0.6166, 0.1797, 0.6166, 0.6572, 0.8759, 0.6656, 0.8841, 0.678, 0.8699, 0.6656, 0.8841, 0.6784, 0.8897, 0.678, 0.8699, 0.7958, 0.8127, 0.7781, 0.8391, 0.8006, 0.8383, 0.8006, 0.8383, 0.7781, 0.8391, 0.7972, 0.8477, 0.6582, 0.9088, 0.6786, 0.9265, 0.6696, 0.8999, 0.9996, 0.8645, 0.9852, 0.8668, 0.9956, 0.8808, 0.9082, 0.8512, 0.8873, 0.8563, 0.9081, 0.876, 0.9081, 0.876, 0.8873, 0.8563, 0.9034, 0.8825, 0.7781, 0.8391, 0.7687, 0.8565, 0.7972, 0.8477, 0.678, 0.8699, 0.6784, 0.8897, 0.715, 0.8682, 0.7972, 0.8477, 0.7687, 0.8565, 0.7986, 0.8522, 0.9956, 0.9541, 0.9962, 0.9489, 0.9709, 0.942, 0.9962, 0.9489, 0.9919, 0.9277, 0.9709, 0.942, 0.9263, 0.9326, 0.9258, 0.9277, 0.9078, 0.945, 0.9258, 0.9277, 0.9173, 0.9236, 0.9078, 0.945, 0.9852, 0.8668, 0.9644, 0.8762, 0.9956, 0.8808, 0.9956, 0.8808, 0.9644, 0.8762, 0.9919, 0.9277, 0.9919, 0.9277, 0.9644, 0.8762, 0.9709, 0.942, 0.9709, 0.942, 0.9644, 0.8762, 0.9487, 0.9245, 0.9644, 0.8762, 0.9405, 0.889, 0.9487, 0.9245, 0.9487, 0.9245, 0.9405, 0.889, 0.9326, 0.9194, 0.9405, 0.889, 0.9123, 0.8863, 0.9326, 0.9194, 0.9326, 0.9194, 0.9123, 0.8863, 0.9227, 0.9192, 0.9227, 0.9192, 0.9123, 0.8863, 0.9173, 0.9236, 0.8873, 0.8563, 0.8604, 0.8623, 0.9034, 0.8825, 0.9123, 0.8863, 0.9034, 0.8825, 0.9173, 0.9236, 0.6696, 0.8999, 0.6786, 0.9265, 0.6784, 0.8897, 0.6784, 0.8897, 0.6786, 0.9265, 0.715, 0.8682, 0.6786, 0.9265, 0.7048, 0.9488, 0.715, 0.8682, 0.7048, 0.9488, 0.742, 0.9672, 0.715, 0.8682, 0.715, 0.8682, 0.742, 0.9672, 0.7436, 0.8596, 0.7436, 0.8596, 0.742, 0.9672, 0.7687, 0.8565, 0.742, 0.9672, 0.7795, 0.975, 0.7687, 0.8565, 0.7687, 0.8565, 0.7795, 0.975, 0.7986, 0.8522, 0.7986, 0.8522, 0.7795, 0.975, 0.8369, 0.8536, 0.7795, 0.975, 0.8058, 0.9969, 0.8369, 0.8536, 0.8058, 0.9969, 0.829, 0.984, 0.8369, 0.8536, 0.829, 0.984, 0.8505, 0.9705, 0.8369, 0.8536, 0.8369, 0.8536, 0.8505, 0.9705, 0.8604, 0.8623, 0.8505, 0.9705, 0.8689, 0.9606, 0.8604, 0.8623, 0.8604, 0.8623, 0.8689, 0.9606, 0.9034, 0.8825, 0.8689, 0.9606, 0.8854, 0.955, 0.9034, 0.8825, 0.8854, 0.955, 0.9078, 0.945, 0.9034, 0.8825, 0.9078, 0.945, 0.9173, 0.9236, 0.9034, 0.8825, 0.6572, 0.8759, 0.678, 0.8699, 0.6656, 0.8841, 0.6656, 0.8841, 0.678, 0.8699, 0.6784, 0.8897, 0.7958, 0.8127, 0.8006, 0.8383, 0.7781, 0.8391, 0.8006, 0.8383, 0.7972, 0.8477, 0.7781, 0.8391, 0.6582, 0.9088, 0.6696, 0.8999, 0.6786, 0.9265, 0.9996, 0.8645, 0.9956, 0.8808, 0.9852, 0.8668, 0.9082, 0.8512, 0.9081, 0.876, 0.8873, 0.8563, 0.7781, 0.8391, 0.7972, 0.8477, 0.7687, 0.8565, 0.9081, 0.876, 0.9034, 0.8825, 0.8873, 0.8563, 0.678, 0.8699, 0.715, 0.8682, 0.6784, 0.8897, 0.7972, 0.8477, 0.7986, 0.8522, 0.7687, 0.8565, 0.9956, 0.9541, 0.9709, 0.942, 0.9962, 0.9489, 0.9962, 0.9489, 0.9709, 0.942, 0.9919, 0.9277, 0.9852, 0.8668, 0.9956, 0.8808, 0.9644, 0.8762, 0.9956, 0.8808, 0.9919, 0.9277, 0.9644, 0.8762, 0.9919, 0.9277, 0.9709, 0.942, 0.9644, 0.8762, 0.9709, 0.942, 0.9487, 0.9245, 0.9644, 0.8762, 0.9644, 0.8762, 0.9487, 0.9245, 0.9405, 0.889, 0.9487, 0.9245, 0.9326, 0.9194, 0.9405, 0.889, 0.9405, 0.889, 0.9326, 0.9194, 0.9123, 0.8863, 0.9326, 0.9194, 0.9227, 0.9192, 0.9123, 0.8863, 0.9227, 0.9192, 0.9173, 0.9236, 0.9123, 0.8863, 0.9263, 0.9326, 0.9078, 0.945, 0.9258, 0.9277, 0.9258, 0.9277, 0.9078, 0.945, 0.9173, 0.9236, 0.8873, 0.8563, 0.9034, 0.8825, 0.8604, 0.8623, 0.9123, 0.8863, 0.9173, 0.9236, 0.9034, 0.8825, 0.6696, 0.8999, 0.6784, 0.8897, 0.6786, 0.9265, 0.6784, 0.8897, 0.715, 0.8682, 0.6786, 0.9265, 0.6786, 0.9265, 0.715, 0.8682, 0.7048, 0.9488, 0.7048, 0.9488, 0.715, 0.8682, 0.742, 0.9672, 0.715, 0.8682, 0.7436, 0.8596, 0.742, 0.9672, 0.7436, 0.8596, 0.7687, 0.8565, 0.742, 0.9672, 0.742, 0.9672, 0.7687, 0.8565, 0.7795, 0.975, 0.7687, 0.8565, 0.7986, 0.8522, 0.7795, 0.975, 0.7986, 0.8522, 0.8369, 0.8536, 0.7795, 0.975, 0.7795, 0.975, 0.8369, 0.8536, 0.8058, 0.9969, 0.8058, 0.9969, 0.8369, 0.8536, 0.829, 0.984, 0.829, 0.984, 0.8369, 0.8536, 0.8505, 0.9705, 0.8369, 0.8536, 0.8604, 0.8623, 0.8505, 0.9705, 0.8505, 0.9705, 0.8604, 0.8623, 0.8689, 0.9606, 0.8604, 0.8623, 0.9034, 0.8825, 0.8689, 0.9606, 0.8689, 0.9606, 0.9034, 0.8825, 0.8854, 0.955, 0.8854, 0.955, 0.9034, 0.8825, 0.9078, 0.945, 0.9034, 0.8825, 0.9173, 0.9236, 0.9078, 0.945, 0.1792, 0.3219, 0.1874, 0.3219, 0.1874, 0.3765, 0.1792, 0.3765, 0.1792, 0.3219, 0.1874, 0.3219, 0.1874, 0.3765, 0.1792, 0.3765, 0.1792, 0.3219, 0.1874, 0.3219, 0.1874, 0.3765, 0.1792, 0.3765, 0.1792, 0.3219, 0.1874, 0.3219, 0.1874, 0.3765, 0.1792, 0.3765, 0.1792, 0.3219, 0.1874, 0.3219, 0.1874, 0.3765, 0.1792, 0.3765, 0.1792, 0.3219, 0.1874, 0.3219, 0.1874, 0.3765, 0.1792, 0.3765, 0.1792, 0.3219, 0.1874, 0.3219, 0.1874, 0.3765, 0.1792, 0.3765, 0.1792, 0.3219, 0.1874, 0.3219, 0.1874, 0.3765, 0.1792, 0.3765, 0.1792, 0.3219, 0.1874, 0.3219, 0.1874, 0.3765, 0.1792, 0.3765, 0.1792, 0.3219, 0.1874, 0.3219, 0.1874, 0.3765, 0.1792, 0.3765, 0.1792, 0.3219, 0.1874, 0.3219, 0.1874, 0.3765, 0.1792, 0.3765, 0.1792, 0.3219, 0.1874, 0.3219, 0.1874, 0.3765, 0.1792, 0.3765, 0.1792, 0.3219, 0.1874, 0.3219, 0.1874, 0.3765, 0.1792, 0.3765, 0.1792, 0.3219, 0.1874, 0.3219, 0.1874, 0.3765, 0.1792, 0.3765, 0.1792, 0.3219, 0.1874, 0.3219, 0.1874, 0.3765, 0.1792, 0.3765, 0.1792, 0.3219, 0.1874, 0.3219, 0.1874, 0.3765, 0.1792, 0.3765, 0.1792, 0.3219, 0.1874, 0.3219, 0.1874, 0.3765, 0.1792, 0.3765, 0.1792, 0.3219, 0.1874, 0.3219, 0.1874, 0.3765, 0.1792, 0.3765, 0.1792, 0.3219, 0.1874, 0.3219, 0.1874, 0.3765, 0.1792, 0.3765, 0.1792, 0.3219, 0.1874, 0.3219, 0.1874, 0.3765, 0.1792, 0.3765, 0.1792, 0.3219, 0.1874, 0.3219, 0.1874, 0.3765, 0.1792, 0.3765, 0.1792, 0.3219, 0.1874, 0.3219, 0.1874, 0.3765, 0.1792, 0.3765, 0.1792, 0.3219, 0.1874, 0.3219, 0.1874, 0.3765, 0.1792, 0.3765, 0.1792, 0.3219, 0.1874, 0.3219, 0.1874, 0.3765, 0.1792, 0.3765, 0.1792, 0.3219, 0.1874, 0.3219, 0.1874, 0.3765, 0.1792, 0.3765, 0.1792, 0.3219, 0.1874, 0.3219, 0.1874, 0.3765, 0.1792, 0.3765, 0.1792, 0.3219, 0.1874, 0.3219, 0.1874, 0.3765, 0.1792, 0.3765, 0.1792, 0.3219, 0.1874, 0.3219, 0.1874, 0.3765, 0.1792, 0.3765, 0.1792, 0.3219, 0.1874, 0.3219, 0.1874, 0.3765, 0.1792, 0.3765, 0.1792, 0.3219, 0.1874, 0.3219, 0.1874, 0.3765, 0.1792, 0.3765, 0.1792, 0.3219, 0.1874, 0.3219, 0.1874, 0.3765, 0.1792, 0.3765, 0.1792, 0.3219, 0.1874, 0.3219, 0.1874, 0.3765, 0.1792, 0.3765, 0.1792, 0.3219, 0.1874, 0.3219, 0.1874, 0.3765, 0.1792, 0.3765, 0.1792, 0.3219, 0.1874, 0.3219, 0.1874, 0.3765, 0.1792, 0.3765, 0.1792, 0.3219, 0.1874, 0.3219, 0.1874, 0.3765, 0.1792, 0.3765, 0.1792, 0.3219, 0.1874, 0.3219, 0.1874, 0.3765, 0.1792, 0.3765, 0.1792, 0.3219, 0.1874, 0.3219, 0.1874, 0.3765, 0.1792, 0.3765, 0.1792, 0.3219, 0.1874, 0.3219, 0.1874, 0.3765, 0.1792, 0.3765, 0.1792, 0.3219, 0.1874, 0.3219, 0.1874, 0.3765, 0.1792, 0.3765, 0.1792, 0.3219, 0.1874, 0.3219, 0.1874, 0.3765, 0.1792, 0.3765, 0.1792, 0.3219, 0.1874, 0.3219, 0.1874, 0.3765, 0.1792, 0.3765, 0.1792, 0.3219, 0.1874, 0.3219, 0.1874, 0.3765, 0.1792, 0.3765, 0.1792, 0.3219, 0.1874, 0.3219, 0.1874, 0.3765, 0.1792, 0.3765, 0.1792, 0.3219, 0.1874, 0.3219, 0.1874, 0.3765, 0.1792, 0.3765, 0.1792, 0.3219, 0.1874, 0.3219, 0.1874, 0.3765, 0.1792, 0.3765, 0.1792, 0.3219, 0.1874, 0.3219, 0.1874, 0.3765, 0.1792, 0.3765, 0.5704, 0.001356, 0.5815, 0.001356, 0.5815, 0.2625, 0.5704, 0.2625, 0.5704, 0.001356, 0.5815, 0.001356, 0.5815, 0.2625, 0.5704, 0.2625, 0.5905, 0.001356, 0.5705, 0.001356, 0.5705, 0.2625, 0.5905, 0.2625, 0.5705, 0.001356, 0.5905, 0.001356, 0.5905, 0.2625, 0.5705, 0.2625, 0.6989, 0.9626, 0.9568, 0.9626, 0.9568, 0.9759, 0.6989, 0.9759, 0.8729, 0.9612, 0.9441, 0.9612, 0.9441, 0.9711, 0.8729, 0.9711, 0.8712, 0.9759, 0.9423, 0.9759, 0.9423, 0.9606, 0.8712, 0.9606, 0.625, 0.0, 0.875, 0.0, 0.875, 0.25, 0.625, 0.25, 0.125, 0.0, 0.375, 0.0, 0.375, 0.25, 0.125, 0.25, 0.571, 0.001115, 0.5941, 0.001115, 0.5941, 0.2632, 0.571, 0.2632, 0.571, 0.1203, 0.5806, 0.1203, 0.5806, 0.1339, 0.571, 0.1339, 0.571, 0.001115, 0.5941, 0.001115, 0.5941, 0.2632, 0.571, 0.2632, 0.571, 0.001115, 0.5807, 0.001115, 0.5807, 0.2632, 0.571, 0.2632, 0.6551, 0.4901, 0.6158, 0.4901, 0.6158, 0.5063, 0.6551, 0.5063, 0.6551, 0.4901, 0.6551, 0.5063, 0.6158, 0.5063, 0.6158, 0.4901, 0.295, 0.5657, 0.3737, 0.5657, 0.3737, 0.6889, 0.295, 0.6575, 0.4961, 0.49, 0.4961, 0.5308, 0.6099, 0.5308, 0.6099, 0.49, 0.4935, 0.5656, 0.3752, 0.5656, 0.3752, 0.6582, 0.4935, 0.6582, 0.4935, 0.5656, 0.3752, 0.5656, 0.3752, 0.6582, 0.4935, 0.6582, 0.0008981, 0.6974, 0.2079, 0.6974, 0.2079, 0.6204, 0.0008981, 0.6204, 0.0008981, 0.6983, 0.2079, 0.6983, 0.2079, 0.7878, 0.0008981, 0.7878, 0.0008981, 0.6204, 0.2079, 0.6204, 0.2079, 0.6974, 0.0008981, 0.6974, 0.2966, 0.7874, 0.2966, 0.6992, 0.211, 0.6992, 0.211, 0.7874, 0.2966, 0.7874, 0.2966, 0.6992, 0.211, 0.6992, 0.211, 0.7874, 0.5704, 0.001356, 0.5815, 0.001356, 0.5815, 0.2625, 0.5704, 0.2625, 0.5704, 0.001356, 0.5815, 0.001356, 0.5815, 0.2625, 0.5704, 0.2625, 0.5905, 0.001356, 0.5705, 0.001356, 0.5705, 0.2625, 0.5905, 0.2625, 0.5705, 0.001356, 0.5905, 0.001356, 0.5905, 0.2625, 0.5705, 0.2625, 0.5704, 0.001356, 0.5815, 0.001356, 0.5815, 0.2625, 0.5704, 0.2625, 0.5704, 0.001356, 0.5815, 0.001356, 0.5815, 0.2625, 0.5704, 0.2625, 0.5905, 0.001356, 0.5705, 0.001356, 0.5705, 0.2625, 0.5905, 0.2625, 0.5705, 0.001356, 0.5905, 0.001356, 0.5905, 0.2625, 0.5705, 0.2625, 0.002497, 0.6188, 0.002497, 0.2556, 0.0923, 0.2556, 0.0923, 0.6188, 0.1777, 0.2556, 0.1777, 0.6188, 0.09212, 0.6188, 0.09212, 0.2556, 0.308, 0.4947, 0.4878, 0.4947, 0.3979, 0.5598, 0.4878, 0.4947, 0.308, 0.4947, 0.3979, 0.5598, 0.308, 0.4947, 0.4878, 0.4947, 0.3979, 0.5598, 0.4878, 0.4947, 0.308, 0.4947, 0.3979, 0.5598, 0.6344, 0.8107, 0.9994, 0.8107, 0.9994, 0.6647, 0.6344, 0.6647, 0.5984, 0.3949, 0.9994, 0.3949, 0.8659, 0.4607, 0.7313, 0.4607, 0.6344, 0.5188, 0.9994, 0.5188, 0.9994, 0.6648, 0.6344, 0.6648, 0.9994, 0.4375, 0.5964, 0.4375, 0.7299, 0.5085, 0.8659, 0.5085, 0.5982, 0.4101, 0.9945, 0.4101, 0.9945, 0.4381, 0.5982, 0.4381, 0.5982, 0.4101, 0.9945, 0.4101, 0.9945, 0.4381, 0.5982, 0.4381, 0.4713, 0.4929, 0.3065, 0.4929, 0.3065, 0.5408, 0.4713, 0.5408, 0.3065, 0.5408, 0.3065, 0.4929, 0.4713, 0.4929, 0.4713, 0.5408, 0.9994, 0.3949, 0.5984, 0.3949, 0.5984, 0.2783, 0.9994, 0.2783, 0.4875, 0.0007799, 0.4227, 0.0007799, 0.4227, 0.1372, 0.4875, 0.1372, 0.4875, 0.0706, 0.4227, 0.0706, 0.4227, 0.1372, 0.4875, 0.1372, 0.4875, 0.0007799, 0.4227, 0.0007799, 0.4227, 0.1372, 0.4875, 0.1372, 0.4875, 0.07072, 0.4227, 0.07072, 0.4227, 0.1372, 0.4875, 0.1372, 0.4875, 0.0706, 0.4227, 0.0706, 0.4227, 0.1372, 0.4875, 0.1372, 0.4875, 0.07072, 0.4227, 0.07072, 0.4227, 0.1372, 0.4875, 0.1372, 0.5143, 1.0, 0.6333, 1.0, 0.6333, 0.7897, 0.5143, 0.7897, 0.0, 0.0, 1.0, 0.0, 1.0, 1.0, 0.0, 1.0, 0.0, 0.0, 1.0, 0.0, 1.0, 1.0, 0.0, 1.0, 0.0, 0.0, 1.0, 0.0, 1.0, 1.0, 0.0, 1.0, 0.1925, 0.4277, 0.5952, 0.4277, 0.1925, 0.4862, 0.1925, 0.4862, 0.5952, 0.4277, 0.3053, 0.4862, 0.5952, 0.4862, 0.4811, 0.4862, 0.5952, 0.4277, 0.5952, 0.4277, 0.4811, 0.4862, 0.3053, 0.4862, 0.4811, 0.4862, 0.4811, 0.56, 0.3053, 0.4862, 0.4811, 0.56, 0.3053, 0.56, 0.3053, 0.4862, 0.1925, 0.2856, 0.5952, 0.2856, 0.1925, 0.4277, 0.1925, 0.4277, 0.5952, 0.2856, 0.5952, 0.4277, 0.5187, 0.2433, 0.5277, 0.2433, 0.5277, 0.2675, 0.5187, 0.2675, 0.5187, 0.2433, 0.5277, 0.2433, 0.5277, 0.2675, 0.5187, 0.2675, 0.5673, 0.2674, 0.4173, 0.2674, 0.4173, 0.2303, 0.5673, 0.2303, 0.1886, 0.2654, 0.4172, 0.2654, 0.4171, 0.2845, 0.1886, 0.2845, 0.4451, 0.2585, 0.4451, 0.242, 0.4544, 0.242, 0.4544, 0.2585, 0.1882, 0.5282, 0.179, 0.4262, 0.1882, 0.4262, 0.4858, 0.266, 0.4858, 0.2836, 0.4763, 0.2836, 0.4763, 0.266, 0.4172, 0.2845, 0.4172, 0.2655, 0.5674, 0.2655, 0.5673, 0.2845, 0.5674, 0.2845, 0.5673, 0.2654, 0.5908, 0.2654, 0.5908, 0.2845, 0.179, 0.6167, 0.1882, 0.6083, 0.1882, 0.6167, 0.179, 0.6167, 0.179, 0.4262, 0.1882, 0.5282, 0.1882, 0.6083, 0.1795, 0.4306, 0.1873, 0.4306, 0.1873, 0.6117, 0.1795, 0.6117, 0.6005, 0.2755, 0.6005, 0.2568, 0.9964, 0.2568, 0.9964, 0.2755, 0.5978, 0.0004972, 0.6377, 0.0004972, 0.6377, 0.1922, 0.5978, 0.2564, 0.5978, 0.2564, 0.6377, 0.1922, 0.7804, 0.1922, 0.8536, 0.2564, 0.8536, 0.2564, 0.7804, 0.1922, 0.7804, 0.0004972, 0.8538, 0.0004972, 0.8538, 0.1922, 0.9758, 0.2554, 0.9758, 5.96e-08, 1.0, 0.0, 1.0, 0.2554, 0.5673, 0.2298, 0.4173, 0.2298, 0.4173, 0.1542, 0.5673, 0.1542, 0.0006305, -9.76e-06, 0.03465, -9.76e-06, 0.03465, 0.2215, 0.0006305, 0.2535, 0.0006305, 0.2535, 0.03465, 0.2215, 0.3494, 0.2215, 0.3834, 0.2535, 0.3834, 0.2535, 0.3494, 0.2215, 0.3494, -9.76e-06, 0.3834, -9.76e-06, 0.5368, 0.6625, 0.4957, 0.6625, 0.4957, 0.7862, 0.5368, 0.7862, 0.5849, 0.5338, 0.5385, 0.5338, 0.5385, 0.6576, 0.5849, 0.6576, 0.5841, 0.6625, 0.5388, 0.6625, 0.5388, 0.7862, 0.5841, 0.7862, 0.6331, 0.6625, 0.5884, 0.6625, 0.5884, 0.7862, 0.6331, 0.7862, 0.6331, 0.6625, 0.5884, 0.6625, 0.5884, 0.7862, 0.6331, 0.7862, 0.6328, 0.5341, 0.5887, 0.5341, 0.5887, 0.6579, 0.6328, 0.6579, 0.538, 0.6625, 0.4954, 0.6625, 0.4954, 0.7862, 0.538, 0.7862, 0.5388, 0.6625, 0.5841, 0.6625, 0.5841, 0.7862, 0.5388, 0.7862, 0.5847, 0.5338, 0.5388, 0.5338, 0.5388, 0.6576, 0.5847, 0.6576, 0.6331, 0.6625, 0.5878, 0.6625, 0.5878, 0.7862, 0.6331, 0.7862, 0.3827, 0.0, 0.4181, 0.0, 0.4181, 0.2616, 0.3827, 0.2616, 0.2541, 0.5938, 0.2889, 0.5938, 0.2889, 0.6175, 0.2541, 0.6175, 0.2541, 0.6175, 0.2889, 0.6175, 0.247, 0.6538, 0.2112, 0.6538, 0.2112, 0.6538, 0.247, 0.6538, 0.247, 0.6916, 0.2112, 0.6916])
me_mesh_1017.materials.append(mat_fishfactory)
me_mesh_1017.materials.append(mat_roadsground)
me_mesh_1017.materials.append(mat_fishfactory1glow)
me_mesh_1017.update()
me_mesh_1017.normals_split_custom_set([tuple(v) for v in zip(*[iter([-0.5424, 0.8401, 0.0, -0.5424, 0.8401, 0.0, -0.5424, 0.8401, 0.0, -0.5424, 0.8401, 0.0, 0.5424, 0.8401, 0.0, 0.5424, 0.8401, 0.0, 0.5424, 0.8401, 0.0, 0.5424, 0.8401, 0.0, 0.0, 1.0, 0.0, 0.0, 1.0, 0.0, 0.0, 1.0, 0.0, 0.0, 1.0, 0.0, 0.0, 1.0, 0.0, 0.0, 1.0, 0.0, 0.0, 1.0, 0.0, 0.0, 1.0, 0.0, 0.0, 1.0, 0.0, 0.0, 1.0, 0.0, 0.0, 1.0, 0.0, 0.0, 1.0, 0.0, -9.693e-09, 0.0, 1.0, -9.693e-09, 0.0, 1.0, -9.693e-09, 0.0, 1.0, -9.693e-09, 0.0, 1.0, -8.717e-08, 1.0, 0.0, -8.717e-08, 1.0, 0.0, -8.717e-08, 1.0, 0.0, -8.717e-08, 1.0, 0.0, 1.549e-08, 0.0, -1.0, 1.549e-08, 0.0, -1.0, 0.0, 0.0, -1.0, 0.0, 0.0, -1.0, -1.0, 0.0, 0.0, -1.0, 0.0, 0.0, -1.0, 0.0, 0.0, -1.0, 0.0, 0.0, 0.0, 0.0, 1.0, -4.424e-09, 0.0, 1.0, 2.075e-09, 0.0, 1.0, 0.0, 0.0, 1.0, -4.424e-09, 0.0, 1.0, -4.424e-09, 0.0, 1.0, 2.075e-09, 0.0, 1.0, 2.075e-09, 0.0, 1.0, -4.424e-09, 0.0, 1.0, 0.0, 0.0, 1.0, 0.0, 0.0, 1.0, 2.075e-09, 0.0, 1.0, -1.0, 0.0, 0.0, -1.0, 0.0, 0.0, -1.0, 0.0, 0.0, -1.0, 0.0, 0.0, 1.08e-07, -1.0, 0.0, 1.08e-07, -1.0, 0.0, 1.08e-07, -1.0, 0.0, 1.08e-07, -1.0, 0.0, 1.0, 0.0, 0.0, 1.0, 0.0, 0.0, 1.0, 0.0, 0.0, 1.0, 0.0, 0.0, -4.424e-09, 0.0, 1.0, -4.424e-09, 0.0, 1.0, -1.162e-08, 0.0, 1.0, -1.162e-08, 0.0, 1.0, 1.549e-08, 0.0, -1.0, 1.549e-08, 0.0, -1.0, 3.099e-08, 0.0, -1.0, 3.099e-08, 0.0, -1.0, -1.0, 0.0, 0.0, -1.0, 0.0, 0.0, -1.0, 0.0, 0.0, -1.0, 0.0, 0.0, -4.894e-08, 1.0, 1.068e-06, -4.894e-08, 1.0, 1.068e-06, -4.031e-08, 1.0, 8.798e-07, -4.031e-08, 1.0, 8.798e-07, -4.894e-08, 1.0, 1.068e-06, 0.0, 1.0, 0.0, 0.0, 1.0, 0.0, -4.031e-08, 1.0, 8.798e-07, -8.494e-08, 1.0, -1.854e-06, -4.894e-08, 1.0, -1.068e-06, -4.031e-08, 1.0, -8.798e-07, -8.494e-08, 1.0, -1.854e-06, -4.894e-08, 1.0, -1.068e-06, -4.894e-08, 1.0, 1.068e-06, -4.031e-08, 1.0, 8.798e-07, -4.031e-08, 1.0, -8.798e-07, 1.153e-08, 0.0, -1.0, 1.153e-08, 0.0, -1.0, 1.153e-08, 0.0, -1.0, 1.153e-08, 0.0, -1.0, -1.0, 0.0, 0.0, -1.0, 0.0, 0.0, -1.0, 0.0, 0.0, -1.0, 0.0, 0.0, 2.45e-09, 0.0, 1.0, 2.45e-09, 0.0, 1.0, 2.45e-09, 0.0, 1.0, 2.45e-09, 0.0, 1.0, 1.0, 0.0, 0.0, 1.0, 0.0, 0.0, 1.0, 0.0, 0.0, 1.0, 0.0, 0.0, 0.0, 0.0, 1.0, 0.0, 0.0, 1.0, 0.0, 0.0, 1.0, 0.0, 0.0, 1.0, 0.0, 0.0, -1.0, 0.0, 0.0, -1.0, 0.0, 0.0, -1.0, 0.0, 0.0, -1.0, 1.0, 0.0, 0.0, 1.0, 0.0, 0.0, 1.0, 0.0, 0.0, 1.0, 0.0, 0.0, -1.0, 0.0, 0.0, -1.0, 0.0, 0.0, -1.0, 0.0, 0.0, -1.0, 0.0, 0.0, 0.0, -1.0, 0.0, 0.0, -1.0, 0.0, 0.0, -1.0, 0.0, 0.0, -1.0, 0.0, 1.0, 0.0, 0.0, 1.0, 0.0, 0.0, 1.0, 0.0, 0.0, 1.0, 0.0, 0.0, 0.0, 0.0, -1.0, 0.0, 0.0, -1.0, 0.0, 0.0, -1.0, 0.0, 0.0, -1.0, 1.0, 0.0, 0.0, 1.0, 0.0, 0.0, 1.0, 0.0, 0.0, 1.0, 0.0, 0.0, 0.0, 0.0, 1.0, 0.0, 0.0, 1.0, 0.0, 0.0, 1.0, 0.0, 0.0, 1.0, 0.0, 0.0, -1.0, 0.0, 0.0, -1.0, 0.0, 0.0, -1.0, 0.0, 0.0, -1.0, -1.0, 0.0, 0.0, -1.0, 0.0, 0.0, -1.0, 0.0, 0.0, -1.0, 0.0, 0.0, -1.0, 0.0, 0.0, -1.0, 0.0, 0.0, -1.0, 0.0, 0.0, -1.0, 0.0, 0.0, 0.0, -1.0, 0.0, 0.0, -1.0, 0.0, 0.0, -1.0, 0.0, 0.0, -1.0, 0.0, 1.0, 0.0, 0.0, 1.0, 0.0, 0.0, 1.0, 0.0, 0.0, 1.0, 0.0, 0.0, -1.0, 0.0, 0.0, -1.0, 0.0, 0.0, -1.0, 0.0, 0.0, -1.0, 0.0, 0.0, 0.0, 0.0, -1.0, 0.0, 0.0, -1.0, 0.0, 0.0, -1.0, 0.0, 0.0, -1.0, 0.0, 0.0, 1.0, 0.0, 0.0, 1.0, 0.0, 0.0, 1.0, 0.0, 0.0, 1.0, 0.0, 1.0, 0.0, 0.0, 1.0, 0.0, 0.0, 1.0, 0.0, 0.0, 1.0, 0.0, 0.0, 0.0, -1.0, 0.0, 0.0, -1.0, 0.0, 0.0, -1.0, 0.0, 0.0, -1.0, 1.0, 0.0, 0.0, 1.0, 0.0, 0.0, 1.0, 0.0, 0.0, 1.0, 0.0, 0.0, -1.0, 0.0, 0.0, -1.0, 0.0, 0.0, -1.0, 0.0, 0.0, -1.0, 0.0, 0.0, 0.0, 0.0, 1.0, 0.0, 0.0, 1.0, 0.0, 0.0, 1.0, 0.0, 0.0, 1.0, 0.0, 1.0, 0.0, 0.0, 1.0, 0.0, 0.0, 1.0, 0.0, 0.0, 1.0, 0.0, 0.0, 0.0, -1.0, 0.0, 0.0, -1.0, 0.0, 0.0, -1.0, 0.0, 0.0, -1.0, -1.0, 0.0, 0.0, -1.0, 0.0, 0.0, -1.0, 0.0, 0.0, -1.0, 0.0, 0.0, 0.0, 0.0, 1.0, 0.0, 0.0, 1.0, 0.0, 0.0, 1.0, 0.0, 0.0, 1.0, 0.0, 1.0, 0.0, 0.0, 1.0, 0.0, 0.0, 1.0, 0.0, 0.0, 1.0, 0.0, 0.0, 0.0, -1.0, 0.0, 0.0, -1.0, 0.0, 0.0, -1.0, 0.0, 0.0, -1.0, 1.0, 0.0, 0.0, 1.0, 0.0, 0.0, 1.0, 0.0, 0.0, 1.0, 0.0, 0.0, -1.0, 0.0, 0.0, -1.0, 0.0, 0.0, -1.0, 0.0, 0.0, -1.0, 0.0, 0.0, -0.3609, 0.9326, 0.0, -0.3609, 0.9326, 0.0, -0.3609, 0.9326, 0.0, -0.3609, 0.9326, 0.0, 0.0, 0.0, 1.0, 0.0, 0.0, 1.0, 0.0, 0.0, 1.0, 0.0, 0.0, 1.0, 0.3609, 0.9326, 0.0, 0.3609, 0.9326, 0.0, 0.3609, 0.9326, 0.0, 0.3609, 0.9326, 0.0, 0.0, 0.0, -1.0, 0.0, 0.0, -1.0, 0.0, 0.0, -1.0, 0.0, 0.0, -1.0, -1.0, 0.0, 0.0, -1.0, 0.0, 0.0, -1.0, 0.0, 0.0, -1.0, 0.0, 0.0, 1.0, 0.0, 0.0, 1.0, 0.0, 0.0, 1.0, 0.0, 0.0, 1.0, 0.0, 0.0, 0.0, 0.0, -1.0, 0.0, 0.0, -1.0, 0.0, 0.0, -1.0, 0.0, 0.0, -1.0, 0.0, 1.0, 0.0, 0.0, 1.0, 0.0, 0.0, 1.0, 0.0, 0.0, 1.0, 0.0, 0.0, 1.0, 0.0, 0.0, 1.0, 0.0, 0.0, -1.0, 0.0, 0.0, -1.0, 0.0, 0.0, -1.0, 0.0, 0.0, -1.0, 0.0, 0.0, -1.0, 0.0, 0.0, -1.0, 0.0, 0.0, 0.0, -1.0, 0.0, 0.0, -1.0, 0.0, 0.0, -1.0, 0.0, 0.0, -1.0, 0.0, 0.0, -1.0, 0.0, 0.0, -1.0, -1.0, 0.0, 0.0, -1.0, 0.0, 0.0, -1.0, 0.0, 0.0, -1.0, 0.0, 0.0, -1.0, 0.0, 0.0, -1.0, 0.0, 0.0, 1.0, 0.0, 0.0, 1.0, 0.0, 0.0, 1.0, 0.0, 0.0, 1.0, 0.0, 0.0, 1.0, 0.0, 0.0, 1.0, 0.0, 0.0, 0.0, 1.0, 0.0, 0.0, 1.0, 0.0, 0.0, 1.0, 0.0, 0.0, 1.0, 0.0, 0.0, -1.0, 0.0, 0.0, -1.0, 0.0, 0.0, -1.0, 0.0, 0.0, -1.0, 0.0, 0.0, 0.0, -1.0, 0.0, 0.0, -1.0, 0.0, 0.0, -1.0, 0.0, 0.0, -1.0, -1.0, 0.0, 0.0, -1.0, 0.0, 0.0, -1.0, 0.0, 0.0, -1.0, 0.0, 0.0, 1.0, 0.0, 0.0, 1.0, 0.0, 0.0, 1.0, 0.0, 0.0, 1.0, 0.0, 0.0, 0.0, 0.0, -1.0, -4.857e-07, 0.0, -1.0, -3.033e-07, 0.0, -1.0, -4.857e-07, 0.0, -1.0, -3.088e-07, 0.0, -1.0, -3.033e-07, 0.0, -1.0, -7.741e-07, 0.0, -1.0, -2.203e-07, 0.0, -1.0, -4.197e-07, 0.0, -1.0, -4.197e-07, 0.0, -1.0, -2.203e-07, 0.0, -1.0, -3.278e-07, 0.0, -1.0, 0.0, 0.0, -1.0, 0.0, 0.0, -1.0, 0.0, 0.0, -1.0, 0.0, 0.0, -1.0, 1.161e-07, 0.0, -1.0, 4.502e-08, 0.0, -1.0, -6.195e-07, 0.0, -1.0, -1.863e-07, 0.0, -1.0, 1.663e-06, 0.0, -1.0, 1.663e-06, 0.0, -1.0, -1.863e-07, 0.0, -1.0, 8.722e-07, 0.0, -1.0, -2.203e-07, 0.0, -1.0, -3.092e-07, 0.0, -1.0, -3.278e-07, 0.0, -1.0, -3.033e-07, 0.0, -1.0, -3.088e-07, 0.0, -1.0, 0.0, 0.0, -1.0, -3.278e-07, 0.0, -1.0, -3.092e-07, 0.0, -1.0, -4.469e-07, 0.0, -1.0, 1.219e-06, 0.0, -1.0, 4.966e-07, 0.0, -1.0, -1.732e-08, 0.0, -1.0, 4.966e-07, 0.0, -1.0, -1.456e-07, 0.0, -1.0, -1.732e-08, 0.0, -1.0, 0.0, 0.0, -1.0, 0.0, 0.0, -1.0, -3.775e-07, 0.0, -1.0, 0.0, 0.0, -1.0, 5.455e-07, 0.0, -1.0, -3.775e-07, 0.0, -1.0, 1.161e-07, 0.0, -1.0, 3.473e-08, 0.0, -1.0, 4.502e-08, 0.0, -1.0, 4.502e-08, 0.0, -1.0, 3.473e-08, 0.0, -1.0, -1.456e-07, 0.0, -1.0, -1.456e-07, 0.0, -1.0, 3.473e-08, 0.0, -1.0, -1.732e-08, 0.0, -1.0, -1.732e-08, 0.0, -1.0, 3.473e-08, 0.0, -1.0, 0.0, 0.0, -1.0, 3.473e-08, 0.0, -1.0, 0.0, 0.0, -1.0, 0.0, 0.0, -1.0, 0.0, 0.0, -1.0, 0.0, 0.0, -1.0, 0.0, 0.0, -1.0, 0.0, 0.0, -1.0, 1.039e-06, 0.0, -1.0, 0.0, 0.0, -1.0, 0.0, 0.0, -1.0, 1.039e-06, 0.0, -1.0, 0.0, 0.0, -1.0, 0.0, 0.0, -1.0, 1.039e-06, 0.0, -1.0, 5.455e-07, 0.0, -1.0, -1.863e-07, 0.0, -1.0, -9.593e-08, 0.0, -1.0, 8.722e-07, 0.0, -1.0, 1.039e-06, 0.0, -1.0, 8.722e-07, 0.0, -1.0, 5.455e-07, 0.0, -1.0, 0.0, 0.0, -1.0, 0.0, 0.0, -1.0, -3.088e-07, 0.0, -1.0, -3.088e-07, 0.0, -1.0, 0.0, 0.0, -1.0, 0.0, 0.0, -1.0, 0.0, 0.0, -1.0, 0.0, 0.0, -1.0, 0.0, 0.0, -1.0, 0.0, 0.0, -1.0, 0.0, 0.0, -1.0, 0.0, 0.0, -1.0, 0.0, 0.0, -1.0, 0.0, 0.0, -1.0, 0.0, 0.0, -1.0, 0.0, 0.0, -1.0, 0.0, 0.0, -1.0, -3.092e-07, 0.0, -1.0, 0.0, 0.0, -1.0, -4.901e-08, 0.0, -1.0, -3.092e-07, 0.0, -1.0, -3.092e-07, 0.0, -1.0, -4.901e-08, 0.0, -1.0, -4.469e-07, 0.0, -1.0, -4.469e-07, 0.0, -1.0, -4.901e-08, 0.0, -1.0, 0.0, 0.0, -1.0, -4.901e-08, 0.0, -1.0, 0.0, 0.0, -1.0, 0.0, 0.0, -1.0, 0.0, 0.0, -1.0, 0.0, 0.0, -1.0, 0.0, 0.0, -1.0, 0.0, 0.0, -1.0, -1.872e-07, 0.0, -1.0, 0.0, 0.0, -1.0, 0.0, 0.0, -1.0, -1.872e-07, 0.0, -1.0, -9.593e-08, 0.0, -1.0, -1.872e-07, 0.0, -1.0, -3.649e-07, 0.0, -1.0, -9.593e-08, 0.0, -1.0, -9.593e-08, 0.0, -1.0, -3.649e-07, 0.0, -1.0, 8.722e-07, 0.0, -1.0, -3.649e-07, 0.0, -1.0, -2.509e-07, 0.0, -1.0, 8.722e-07, 0.0, -1.0, -2.509e-07, 0.0, -1.0, -3.775e-07, 0.0, -1.0, 8.722e-07, 0.0, -1.0, -3.775e-07, 0.0, -1.0, 5.455e-07, 0.0, -1.0, 8.722e-07, 0.0, -1.0, 0.0, 0.0, 1.0, 0.0, 0.0, 1.0, 0.0, 0.0, 1.0, 0.0, 0.0, 1.0, 0.0, 0.0, 1.0, -2.542e-07, 0.0, 1.0, -9.677e-08, 0.0, 1.0, -3.431e-07, 0.0, 1.0, -1.629e-07, 0.0, 1.0, -3.431e-07, 0.0, 1.0, -2.199e-07, 0.0, 1.0, -1.629e-07, 0.0, 1.0, 0.0, 0.0, 1.0, -1.185e-06, 0.0, 1.0, -1.789e-07, 0.0, 1.0, 0.0, 0.0, 1.0, 4.502e-08, 0.0, 1.0, 1.161e-07, 0.0, 1.0, 0.0, 0.0, 1.0, 0.0, 0.0, 1.0, 0.0, 0.0, 1.0, -1.629e-07, 0.0, 1.0, -2.199e-07, 0.0, 1.0, 0.0, 0.0, 1.0, 0.0, 0.0, 1.0, -1.538e-07, 0.0, 1.0, 0.0, 0.0, 1.0, 0.0, 0.0, 1.0, 0.0, 0.0, 1.0, -2.542e-07, 0.0, 1.0, -2.199e-07, 0.0, 1.0, -2.085e-07, 0.0, 1.0, 0.0, 0.0, 1.0, 0.0, 0.0, 1.0, -1.02e-07, 0.0, 1.0, -1.724e-07, 0.0, 1.0, -1.724e-07, 0.0, 1.0, -1.02e-07, 0.0, 1.0, -1.456e-07, 0.0, 1.0, 1.161e-07, 0.0, 1.0, 4.502e-08, 0.0, 1.0, 3.473e-08, 0.0, 1.0, 4.502e-08, 0.0, 1.0, -1.456e-07, 0.0, 1.0, 3.473e-08, 0.0, 1.0, -1.456e-07, 0.0, 1.0, -1.02e-07, 0.0, 1.0, 3.473e-08, 0.0, 1.0, -1.02e-07, 0.0, 1.0, 0.0, 0.0, 1.0, 3.473e-08, 0.0, 1.0, 3.473e-08, 0.0, 1.0, 0.0, 0.0, 1.0, 0.0, 0.0, 1.0, 0.0, 0.0, 1.0, 0.0, 0.0, 1.0, 0.0, 0.0, 1.0, 0.0, 0.0, 1.0, 0.0, 0.0, 1.0, 0.0, 0.0, 1.0, 0.0, 0.0, 1.0, 0.0, 0.0, 1.0, 0.0, 0.0, 1.0, 0.0, 0.0, 1.0, 0.0, 0.0, 1.0, 0.0, 0.0, 1.0, -2.985e-06, 0.0, 1.0, -7.41e-07, 0.0, 1.0, -1.317e-06, 0.0, 1.0, -1.317e-06, 0.0, 1.0, -7.41e-07, 0.0, 1.0, 0.0, 0.0, 1.0, 0.0, 0.0, 1.0, -1.538e-07, 0.0, 1.0, -2.14e-08, 0.0, 1.0, 0.0, 0.0, 1.0, 0.0, 0.0, 1.0, -1.538e-07, 0.0, 1.0, -1.185e-06, 0.0, 1.0, -2.542e-07, 0.0, 1.0, -1.789e-07, 0.0, 1.0, -2.542e-07, 0.0, 1.0, 0.0, 0.0, 1.0, -1.789e-07, 0.0, 1.0, -1.789e-07, 0.0, 1.0, 0.0, 0.0, 1.0, 0.0, 0.0, 1.0, 0.0, 0.0, 1.0, 0.0, 0.0, 1.0, 0.0, 0.0, 1.0, 0.0, 0.0, 1.0, 0.0, 0.0, 1.0, 0.0, 0.0, 1.0, 0.0, 0.0, 1.0, 0.0, 0.0, 1.0, 0.0, 0.0, 1.0, 0.0, 0.0, 1.0, 0.0, 0.0, 1.0, 2.543e-07, 0.0, 1.0, 0.0, 0.0, 1.0, -2.085e-07, 0.0, 1.0, 2.543e-07, 0.0, 1.0, -2.085e-07, 0.0, 1.0, -1.715e-07, 0.0, 1.0, 2.543e-07, 0.0, 1.0, 2.543e-07, 0.0, 1.0, -1.715e-07, 0.0, 1.0, 3.408e-07, 0.0, 1.0, 3.408e-07, 0.0, 1.0, -1.715e-07, 0.0, 1.0, 0.0, 0.0, 1.0, 0.0, 0.0, 1.0, -1.715e-07, 0.0, 1.0, 3.744e-07, 0.0, 1.0, -1.715e-07, 0.0, 1.0, -2.14e-08, 0.0, 1.0, 3.744e-07, 0.0, 1.0, 3.744e-07, 0.0, 1.0, -2.14e-08, 0.0, 1.0, 6.798e-07, 0.0, 1.0, -2.14e-08, 0.0, 1.0, -1.538e-07, 0.0, 1.0, 6.798e-07, 0.0, 1.0, 6.798e-07, 0.0, 1.0, -1.538e-07, 0.0, 1.0, -2.509e-07, 0.0, 1.0, -2.509e-07, 0.0, 1.0, -1.538e-07, 0.0, 1.0, -7.41e-07, 0.0, 1.0, -1.538e-07, 0.0, 1.0, 0.0, 0.0, 1.0, -7.41e-07, 0.0, 1.0, -0.6095, 0.7928, 0.0, -0.6095, 0.7928, 0.0, -0.3995, 0.9167, -1.836e-09, -0.3995, 0.9167, 0.0, -0.3995, 0.9167, 0.0, -0.3995, 0.9167, -1.836e-09, -0.3023, 0.9532, 0.0, -0.3023, 0.9532, -1.386e-06, -0.3023, 0.9532, -1.386e-06, -0.3023, 0.9532, 0.0, -0.5003, 0.8659, -4.419e-06, -0.5003, 0.8659, 0.0, -0.5003, 0.8659, 0.0, -0.5003, 0.8659, -4.419e-06, -0.6286, 0.7777, -1.856e-10, -0.6286, 0.7777, 0.0, -0.6286, 0.7777, 0.0, -0.6286, 0.7777, -1.856e-10, -0.6419, 0.7668, 0.0, -0.6419, 0.7668, 0.0, -0.6614, -0.75, 0.0, -0.6614, -0.75, 0.0, -0.7188, -0.6952, 0.0, -0.7188, -0.6952, 5.654e-10, -0.7188, -0.6952, 5.654e-10, -0.7188, -0.6952, 0.0, -0.7798, -0.626, 0.0, -0.7798, -0.626, 0.0, -0.3023, 0.9532, 0.0, -0.3023, 0.9532, 0.0, -0.478, 0.8784, 4.307e-06, -0.478, 0.8784, 0.0, -0.478, 0.8784, 0.0, -0.478, 0.8784, 4.307e-06, -0.703, 0.7112, 0.0, -0.703, 0.7112, 0.0, -0.3239, -0.9461, 0.0, -0.3239, -0.9461, 0.0, -0.1737, -0.9848, 0.0, -0.1737, -0.9848, -7.859e-06, -0.1737, -0.9848, -7.859e-06, -0.1737, -0.9848, 0.0, -0.148, -0.989, 0.0, -0.148, -0.989, -2.826e-06, -0.148, -0.989, -2.826e-06, -0.148, -0.989, 0.0, -0.1836, -0.983, -3.178e-10, -0.1836, -0.983, 0.0, -0.1836, -0.983, 0.0, -0.1836, -0.983, -3.178e-10, -0.1221, -0.9925, 0.0, -0.1221, -0.9925, 0.0, -0.8761, -0.4821, 0.0, -0.8761, -0.4821, 0.0, -0.8228, -0.5683, 0.0, -0.8228, -0.5683, -2.822e-06, -0.8228, -0.5683, -2.822e-06, -0.8228, -0.5683, 0.0, -0.7686, -0.6398, 0.0, -0.7686, -0.6398, 0.0, 0.9695, -0.2452, 0.0, 0.9695, -0.2452, 0.0, 0.9695, -0.2452, 0.0, 0.9695, -0.2452, 0.0, 0.927, 0.3751, 0.0, 0.927, 0.3751, 0.0, 0.927, 0.3751, 0.0, 0.927, 0.3751, 0.0, 0.9175, -0.3978, 0.0, 0.9175, -0.3978, 0.0, 0.9175, -0.3978, 0.0, 0.9175, -0.3978, 0.0, 0.04043, -0.9992, 0.0, 0.04043, -0.9992, 0.0, 0.1667, -0.986, -2.95e-09, 0.1667, -0.986, 0.0, 0.1667, -0.986, 0.0, 0.1667, -0.986, -2.95e-09, 0.3542, -0.9352, 0.0, 0.3542, -0.9352, 0.0, -0.2678, -0.9635, 0.0, -0.2678, -0.9635, 0.0, -0.268, -0.9634, 0.0, -0.268, -0.9634, 0.0, -0.268, -0.9634, 0.0, -0.268, -0.9634, 0.0, -0.2682, -0.9634, 0.0, -0.2682, -0.9634, 0.0, 0.9992, -0.04061, 0.0, 0.9992, -0.04061, 0.0, 0.9992, -0.04061, 0.0, 0.9992, -0.04061, 0.0, 0.8475, 0.5307, 0.0, 0.8475, 0.5307, 0.0, 0.8475, 0.5307, 0.0, 0.8475, 0.5307, 0.0, 0.327, -0.945, 0.0, 0.327, -0.945, 0.0, 0.1519, -0.9884, 2.204e-05, 0.1519, -0.9884, 0.0, 0.1519, -0.9884, 0.0, 0.1519, -0.9884, 2.204e-05, -0.1865, -0.9825, 0.0, -0.1865, -0.9825, -2.875e-06, -0.1865, -0.9825, -2.875e-06, -0.1865, -0.9825, 0.0, -0.4396, -0.8982, -2.939e-11, -0.4396, -0.8982, 0.0, -0.4396, -0.8982, 0.0, -0.4396, -0.8982, -2.939e-11, -0.2969, -0.9549, -4.079e-09, -0.2969, -0.9549, 0.0, -0.2969, -0.9549, 0.0, -0.2969, -0.9549, -4.079e-09, -0.05904, -0.9983, 0.0, -0.05904, -0.9983, 0.0, 0.9887, 0.15, 0.0, 0.9887, 0.15, 0.0, 0.9958, 0.09135, 2.117e-05, 0.9958, 0.09135, 0.0, 0.9958, 0.09135, 0.0, 0.9958, 0.09135, 2.117e-05, 1.0, -0.008359, 0.0, 1.0, -0.008359, 7.974e-09, 1.0, -0.008359, 7.974e-09, 1.0, -0.008359, 0.0, 0.9623, -0.2721, 0.0, 0.9623, -0.2721, 0.0, 0.8156, 0.5786, 0.0, 0.8156, 0.5786, 0.0, 0.8156, 0.5786, 0.0, 0.8156, 0.5786, 0.0, -0.4689, 0.8832, 0.0, -0.4689, 0.8832, 0.0, -0.5435, 0.8394, 0.0, -0.5435, 0.8394, 6.886e-10, -0.5435, 0.8394, 6.886e-10, -0.5435, 0.8394, 0.0, -0.4802, 0.8772, 0.0, -0.4802, 0.8772, 3.775e-09, -0.4802, 0.8772, 3.775e-09, -0.4802, 0.8772, 0.0, -0.1727, 0.985, 0.0, -0.1727, 0.985, -1.329e-05, -0.1727, 0.985, -1.329e-05, -0.1727, 0.985, 0.0, 0.2246, 0.9745, 0.0, 0.2246, 0.9745, 1.126e-05, 0.2246, 0.9745, 1.126e-05, 0.2246, 0.9745, 0.0, 0.4794, 0.8776, 0.0, 0.4794, 0.8776, 0.0, 0.4525, -0.8918, 0.0, 0.4525, -0.8918, 0.0, 0.4525, -0.8918, 0.0, 0.4525, -0.8918, 0.0, 0.9806, -0.1962, 0.0, 0.9806, -0.1962, 0.0, 0.9806, -0.1962, 0.0, 0.9806, -0.1962, 0.0, 0.5466, 0.8374, 0.0, 0.5466, 0.8374, 0.0, 0.4582, 0.8889, 0.0, 0.4582, 0.8889, 7.495e-10, 0.4582, 0.8889, 7.495e-10, 0.4582, 0.8889, 0.0, 0.3502, 0.9367, -5.453e-10, 0.3502, 0.9367, 0.0, 0.3502, 0.9367, 0.0, 0.3502, 0.9367, -5.453e-10, 0.3855, 0.9227, 2.691e-06, 0.3855, 0.9227, 0.0, 0.3855, 0.9227, 0.0, 0.3855, 0.9227, 2.691e-06, 0.5081, 0.8613, 0.0, 0.5081, 0.8613, 0.0, 0.5081, 0.8613, 0.0, 0.5081, 0.8613, 0.0, 0.5144, 0.8576, 0.0, 0.5144, 0.8576, 2.106e-10, 0.5144, 0.8576, 2.106e-10, 0.5144, 0.8576, 0.0, 0.4643, 0.8857, 0.0, 0.4643, 0.8857, 0.0, 0.0, 0.0, 1.0, 0.0, 0.0, 1.0, 0.0, 0.0, 1.0, 0.0, 0.0, 1.0, 0.0, 0.0, -1.0, 0.0, 0.0, -1.0, 0.0, 0.0, -1.0, 0.0, 0.0, -1.0, 1.0, 0.0, 0.0, 1.0, 0.0, 0.0, 1.0, 0.0, 0.0, 1.0, 0.0, 0.0, -1.0, 0.0, 0.0, -1.0, 0.0, 0.0, -1.0, 0.0, 0.0, -1.0, 0.0, 0.0, 0.0, 0.0, 1.0, 0.0, 0.0, 1.0, 0.0, 0.0, 1.0, 0.0, 0.0, 1.0, 0.0, 1.0, 0.0, 0.0, 1.0, 0.0, 0.0, 1.0, 0.0, 0.0, 1.0, 0.0, 0.0, 0.0, -1.0, 0.0, 0.0, -1.0, 0.0, 0.0, -1.0, 0.0, 0.0, -1.0, 1.0, 0.0, 0.0, 1.0, 0.0, 0.0, 1.0, 0.0, 0.0, 1.0, 0.0, 0.0, -1.0, 0.0, 0.0, -1.0, 0.0, 0.0, -1.0, 0.0, 0.0, -1.0, 0.0, 0.0, 0.0, 0.0, 1.0, 0.0, 0.0, 1.0, 0.0, 0.0, 1.0, 0.0, 0.0, 1.0, 0.0, 1.0, 0.0, 0.0, 1.0, 0.0, 0.0, 1.0, 0.0, 0.0, 1.0, 0.0, 0.0, 0.0, -1.0, 0.0, 0.0, -1.0, 0.0, 0.0, -1.0, 0.0, 0.0, -1.0, -1.0, 0.0, 0.0, -1.0, 0.0, 0.0, -1.0, 0.0, 0.0, -1.0, 0.0, 0.0, 0.0, 0.0, 1.0, 0.0, 0.0, 1.0, 0.0, 0.0, 1.0, 0.0, 0.0, 1.0, 0.0, 0.0, -1.0, 0.0, 0.0, -1.0, 0.0, 0.0, -1.0, 0.0, 0.0, -1.0, 0.0, 0.0, 1.0, 0.0, 0.0, 1.0, 0.0, 0.0, 1.0, 0.0, 0.0, 1.0, -0.305, 0.9524, 0.0, -0.305, 0.9524, 0.0, -0.305, 0.9524, 0.0, -0.305, 0.9524, 0.0, 1.0, 0.0, 0.0, 1.0, 0.0, 0.0, 1.0, 0.0, 0.0, 1.0, 0.0, 0.0, -1.0, 0.0, 0.0, -1.0, 0.0, 0.0, -1.0, 0.0, 0.0, -1.0, 0.0, 0.0, 0.0, 0.0, 1.0, 0.0, 0.0, 1.0, 0.0, 0.0, 1.0, 0.0, 0.0, 1.0, 0.0, 1.0, 0.0, 0.0, 1.0, 0.0, 0.0, 1.0, 0.0, 0.0, 1.0, 0.0, 0.0, 0.0, -1.0, 0.0, 0.0, -1.0, 0.0, 0.0, -1.0, 0.0, 0.0, -1.0, 1.0, 0.0, 0.0, 1.0, 0.0, 0.0, 1.0, 0.0, 0.0, 1.0, 0.0, 0.0, -1.0, 0.0, 0.0, -1.0, 0.0, 0.0, -1.0, 0.0, 0.0, -1.0, 0.0, 0.0, 0.0, 0.0, 1.0, 0.0, 0.0, 1.0, 0.0, 0.0, 1.0, 0.0, 0.0, 1.0, 0.0, 0.0, -1.0, 0.0, 0.0, -1.0, 0.0, 0.0, -1.0, 0.0, 0.0, -1.0, 1.0, 0.0, 0.0, 1.0, 0.0, 0.0, 1.0, 0.0, 0.0, 1.0, 0.0, 0.0, -1.0, 0.0, 0.0, -1.0, 0.0, 0.0, -1.0, 0.0, 0.0, -1.0, 0.0, 0.0, 0.0, 0.0, 1.0, 0.0, 0.0, 1.0, 0.0, 0.0, 1.0, 0.0, 0.0, 1.0, 0.0, 0.0, -1.0, 0.0, 0.0, -1.0, 0.0, 0.0, -1.0, 0.0, 0.0, -1.0, 1.0, 0.0, 0.0, 1.0, 0.0, 0.0, 1.0, 0.0, 0.0, 1.0, 0.0, 0.0, -1.0, 0.0, 0.0, -1.0, 0.0, 0.0, -1.0, 0.0, 0.0, -1.0, 0.0, 0.0, -0.5424, 0.8401, 0.0, -0.5424, 0.8401, 0.0, -0.5424, 0.8401, 0.0, -0.5424, 0.8401, 0.0, 0.5424, 0.8401, 0.0, 0.5424, 0.8401, 0.0, 0.5424, 0.8401, 0.0, 0.5424, 0.8401, 0.0, 0.0, 0.0, 1.0, 0.0, 0.0, 1.0, 0.0, 0.0, 1.0, 0.0, 0.0, -1.0, 0.0, 0.0, -1.0, 0.0, 0.0, -1.0, 0.0, 0.0, 1.0, 0.0, 0.0, 1.0, 0.0, 0.0, 1.0, 0.0, 0.0, -1.0, 0.0, 0.0, -1.0, 0.0, 0.0, -1.0, -0.3609, 0.9326, 0.0, -0.3609, 0.9326, 0.0, -0.3609, 0.9326, 0.0, -0.3609, 0.9326, 0.0, 0.0, 0.0, 1.0, 0.0, 0.0, 1.0, 0.0, 0.0, 1.0, 0.0, 0.0, 1.0, 0.3609, 0.9326, 0.0, 0.3609, 0.9326, 0.0, 0.3609, 0.9326, 0.0, 0.3609, 0.9326, 0.0, 0.0, 0.0, -1.0, 0.0, 0.0, -1.0, 0.0, 0.0, -1.0, 0.0, 0.0, -1.0, -1.0, 0.0, 0.0, -1.0, 0.0, 0.0, -1.0, 0.0, 0.0, -1.0, 0.0, 0.0, 1.0, 0.0, 0.0, 1.0, 0.0, 0.0, 1.0, 0.0, 0.0, 1.0, 0.0, 0.0, 0.0, 0.0, -1.0, 0.0, 0.0, -1.0, 0.0, 0.0, -1.0, 0.0, 0.0, -1.0, 0.0, 0.0, 1.0, 0.0, 0.0, 1.0, 0.0, 0.0, 1.0, 0.0, 0.0, 1.0, 0.0, 0.0, 1.0, 0.0, 0.0, 1.0, 0.0, 0.0, 1.0, 0.0, 0.0, 1.0, 0.0, 0.0, 1.0, 0.0, 0.0, 1.0, 0.0, 0.0, 1.0, 0.0, 0.0, 1.0, 0.0, 1.0, 0.0, 0.0, 1.0, 0.0, 0.0, 1.0, 0.0, 0.0, 1.0, 0.0, 1.0, 0.0, 0.0, 1.0, 0.0, 0.0, 1.0, 0.0, 0.0, 1.0, 0.0, 0.0, 0.0, 0.0, 1.0, 0.0, 0.0, 1.0, 0.0, 0.0, 1.0, 0.0, 0.0, 1.0, 0.0, 1.0, 0.0, 0.0, 1.0, 0.0, 0.0, 1.0, 0.0, 0.0, 1.0, 0.0, 1.0, 0.0, 0.0, 1.0, 0.0, 0.0, 1.0, 0.0, 0.0, 1.0, 0.0, 0.0, 0.0, 0.0, -1.0, 0.0, 0.0, -1.0, 0.0, 0.0, -1.0, 0.0, 0.0, -1.0, -1.0, 0.0, 0.0, -1.0, 0.0, 0.0, -1.0, 0.0, 0.0, -1.0, 0.0, 0.0, 1.0, 0.0, 0.0, 1.0, 0.0, 0.0, 1.0, 0.0, 0.0, 1.0, 0.0, 0.0, 0.0, 1.0, 0.0, 0.0, 1.0, 0.0, 0.0, 1.0, 0.0, 0.0, 1.0, 0.0, 0.0, 0.0, 1.0, 0.0, 0.0, 1.0, 0.0, 0.0, 1.0, 0.0, 0.0, 1.0, 0.0, 0.0, 1.0, 0.0, 0.0, 1.0, 0.0, 0.0, 1.0, 0.0, 0.0, 1.0, 0.0, 0.0, 1.0, 0.0, 0.0, 1.0, 0.0, 0.0, 1.0, 0.0, 0.0, 1.0, 0.0, 0.0, 1.0, 0.0, 0.0, 1.0, 0.0, 0.0, 1.0, 0.0, 0.0, 1.0, 0.0, 0.0, 1.0, 0.0, 0.0, 1.0, 0.0, 0.0, 1.0, 0.0, 0.0, 1.0, 0.0, 0.0, 1.0, 0.0, 0.0, 1.0, 0.0, 0.0, 1.0, 0.0, 0.0, 1.0, -0.9991, 8.314e-08, 0.04272, -0.9991, 8.314e-08, 0.04272, -0.9991, 8.314e-08, 0.04272, -0.9991, 8.314e-08, 0.04272, 1.0, 0.0, 0.0, 1.0, 0.0, 0.0, 1.0, 0.0, 0.0, 1.0, 0.0, 0.0, 0.0, 1.884e-06, 1.0, 0.0, 1.884e-06, 1.0, 0.0, 1.884e-06, 1.0, 0.0, 1.884e-06, 1.0, 0.0, 0.0, 1.0, 5.387e-08, 0.0, 1.0, 5.436e-08, 0.0, 1.0, 0.0, 0.0, 1.0, 1.0, 0.0, 0.0, 1.0, 0.0, 0.0, 1.0, 0.0, 0.0, 1.0, 0.0, 0.0, 0.0, 1.0, 0.0, 0.0, 1.0, 0.0, 0.0, 1.0, 0.0, -1.0, 0.0, 0.0, -1.0, 0.0, 0.0, -1.0, 0.0, 0.0, -1.0, 0.0, 0.0, 5.436e-08, 0.0, 1.0, 5.387e-08, 0.0, 1.0, -4.673e-07, 0.0, 1.0, -4.605e-07, 0.0, 1.0, -4.605e-07, 0.0, 1.0, -4.673e-07, 0.0, 1.0, -5.18e-07, 0.0, 1.0, -5.18e-07, 0.0, 1.0, 0.0, 1.0, 2.447e-07, 0.0, 1.0, 1.623e-06, 0.0, 1.0, 0.0, 0.0, 1.0, 2.447e-07, 0.0, 1.0, 1.868e-06, 0.0, 1.0, 1.868e-06, 0.0, 1.0, 1.623e-06, 0.0, 1.0, 2.447e-07, 0.0, 1.0, 0.0, 0.0, 1.0, 0.0, 0.0, 1.0, 0.0, -5.18e-07, 0.0, 1.0, -5.18e-07, 0.0, 1.0, 0.0, 0.0, 1.0, 0.0, 0.0, 1.0, 1.774e-07, 0.0, 1.0, 1.774e-07, 0.0, 1.0, 9.607e-08, 0.0, 1.0, 6.661e-08, 0.0, 1.0, 6.661e-08, 0.0, 1.0, 9.607e-08, 0.0, 1.0, 0.0, 0.0, 1.0, 0.0, 0.0, 1.0, 0.0, 0.0, 1.0, 0.0, 0.0, 1.0, 0.0, 0.0, 1.0, 0.0, 0.0, 1.0, 0.0, 0.0, 1.0, 0.0, 0.0, 1.0, 0.0, 0.0, 1.0, 0.0, 0.0, 1.0, 0.0, 0.0, 1.0, 0.0, 1.963e-06, 1.0, 0.0, 1.963e-06, 1.0, 0.0, 1.963e-06, 1.0, 0.0, 1.963e-06, 1.0, 3.17e-07, 0.0, 1.0, 3.17e-07, 0.0, 1.0, 1.537e-07, 0.0, 1.0, 1.729e-07, 0.0, 1.0, 1.729e-07, 0.0, 1.0, 1.537e-07, 0.0, 1.0, -1.537e-07, 0.0, 1.0, -1.729e-07, 0.0, 1.0, -1.729e-07, 0.0, 1.0, -1.537e-07, 0.0, 1.0, -3.17e-07, 0.0, 1.0, -3.17e-07, 0.0, 1.0, 0.0, 0.0, 1.0, 0.0, 0.0, 1.0, 0.0, 0.0, 1.0, 0.0, 0.0, 1.0, 0.0, 0.0, 1.0, 0.0, 0.0, 1.0, 0.0, 0.0, 1.0, 0.0, 0.0, 1.0, 0.0, 0.0, 1.0, 0.0, 0.0, 1.0, 0.0, 0.0, 1.0, 0.0, 0.0, 1.0, 0.0, 0.0, 1.0, 0.0, 0.0, 1.0, 0.0, 0.0, 1.0, 0.0, 0.0, 1.0, 0.0, 0.0, 1.0, 0.0, 0.0, 1.0, 0.0, 0.0, 1.0, 0.0, 0.0, 1.0, 0.0, 0.0, 1.0, 0.0, 0.0, 1.0, 0.0, 0.0, 1.0, 0.0, 0.0, 1.0, 0.0, 0.0, 1.0, 0.0, 0.0, 1.0, 0.0, 0.0, 1.0, 0.0, 0.0, 1.0, 0.0, 0.0, 1.0, 0.0, 0.0, 1.0, 0.0, 0.0, 1.0, 0.0, 0.0, 1.0, 0.0, 0.0, 1.0, 0.0, 0.0, 1.0, 0.0, 0.0, 1.0, 0.0, 0.0, 1.0, 0.0, 0.0, 1.0, 0.0, 0.0, 1.0, 0.0, 0.0, 1.0, 0.0, 0.0, 1.0, -1.0, 0.0, 0.0, -1.0, 0.0, 0.0, -1.0, 0.0, 0.0, -1.0, 0.0, 0.0, -1.0, 0.0, 0.0, -1.0, 0.0, 0.0, -1.0, 0.0, 0.0, -1.0, 0.0, 0.0, -1.0, 0.0, 0.0, -1.0, 0.0, 0.0, -1.0, 0.0, 0.0, -1.0, 0.0, 0.0, -1.0, 0.0, 0.0, -1.0, 0.0, 0.0, -1.0, 0.0, 0.0, -1.0, 0.0, 0.0])] * 3)])

# ---- objects
ob_pasted__polysurface6_001 = bpy.data.objects.new('pasted__polySurface6.001', me_mesh_1017)
ob_pasted__group3 = bpy.data.objects.new('pasted__group3', None)
ob_ffactory = bpy.data.objects.new('FFactory', None)

# ---- transforms, parenting, visibility, modifiers, constraints
ob_pasted__polysurface6_001.parent = ob_pasted__group3
ob_pasted__polysurface6_001.location = (0.0, 0.0, 0.0)
ob_pasted__polysurface6_001.scale = (1.153, 1.0, 1.0)
ob_pasted__polysurface6_001.color = (0.8, 0.8, 0.8, 1.0)
ob_pasted__group3.parent = ob_ffactory
ob_pasted__group3.location = (0.0, 5.821e-11, 0.0)
ob_pasted__group3.color = (0.8, 0.8, 0.8, 1.0)
ob_ffactory.location = (0.0, 0.0, 0.0)
ob_ffactory.rotation_euler = (1.571, -0.0, 0.0)
ob_ffactory.scale = (0.01, 0.01, 0.01)
ob_ffactory.color = (0.8, 0.8, 0.8, 1.0)

# ---- collection membership
col_collection.objects.link(ob_pasted__polysurface6_001)
col_collection.objects.link(ob_pasted__group3)
col_collection.objects.link(ob_ffactory)

# ---- scene / render settings (as saved in the file)
scene.frame_start = 1; scene.frame_end = 250; scene.frame_set(1)
scene.render.engine = 'BLENDER_EEVEE_NEXT'
scene.render.fps = 30
bpy.context.view_layer.update()

# ---- added for rendering (the .blend has no active camera and no usable light): camera, sun
cam_auto = bpy.data.cameras.new('AutoCamera')
cam_auto.lens = 50.0
cam_auto.sensor_width = 36.0
cam_auto.clip_end = 1000.0
ob_auto_camera = bpy.data.objects.new('AutoCamera', cam_auto)
scene.collection.objects.link(ob_auto_camera)
ob_auto_camera.location = (55.1692, -66.2031, 53.0164)
ob_auto_camera.rotation_euler = (1.09748, -7.21219e-08, 0.694738)
scene.camera = ob_auto_camera
light_auto_sun = bpy.data.lights.new('AutoSun', 'SUN')
light_auto_sun.energy = 3.0
light_auto_sun.angle = 0.0523599
ob_auto_sun = bpy.data.objects.new('AutoSun', light_auto_sun)
scene.collection.objects.link(ob_auto_sun)
ob_auto_sun.rotation_euler = (0.872665, 0.174533, 0.523599)
bpy.context.view_layer.update()
